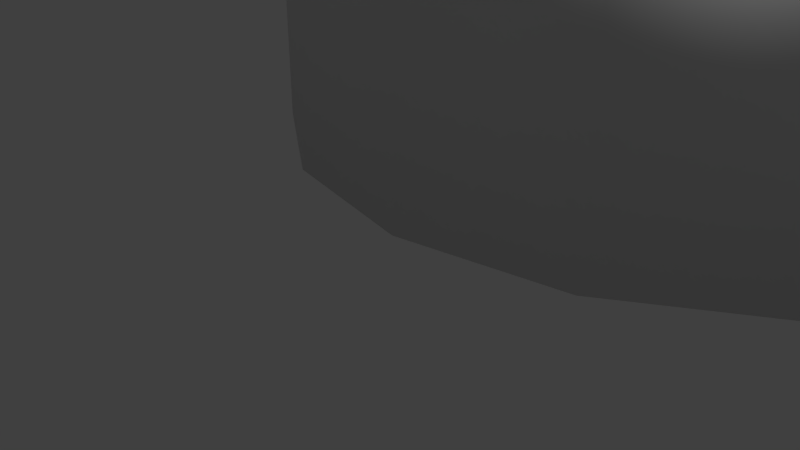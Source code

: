 # Source: queen.blend  (saved by Blender 2.78.0; exported with 4.5.12 LTS)
import bpy
from mathutils import Matrix  # noqa: F401  (used for matrix-valued properties, if any)

bpy.ops.wm.read_factory_settings(use_empty=True)
scene = bpy.context.scene
scene.name = 'Scene'

# ---- collections
col_collection_1 = bpy.data.collections.new('Collection 1'); scene.collection.children.link(col_collection_1)

# ---- materials (node trees are filled in below, after node groups)
mat_material = bpy.data.materials.new('Material')
mat_material.alpha_threshold = 0.0
mat_material.use_transparent_shadow = False
mat_material.roughness = 0.5

# ---- material node trees

# ---- world
world_world = bpy.data.worlds.new('World'); scene.world = world_world
world_world.color = (0.05088, 0.05088, 0.05088)
world_world.use_sun_shadow = False
world_world.sun_shadow_jitter_overblur = 0.0
world_world.cycles.sampling_method = 'MANUAL'

# ---- cameras
cam_camera = bpy.data.cameras.new('Camera')
cam_camera.clip_end = 100.0
cam_camera.lens = 35.0
cam_camera.sensor_width = 32.0
cam_camera.sensor_height = 18.0
cam_camera.ortho_scale = 7.314
cam_camera.dof.focus_distance = 0.0
cam_camera.dof.aperture_fstop = 128.0

# ---- lights
light_lamp = bpy.data.lights.new('Lamp', 'POINT')
light_lamp.transmission_factor = 0.0
light_lamp.cutoff_distance = 30.0
light_lamp.energy = 100.0
light_lamp.shadow_buffer_clip_start = 1.001
light_lamp.shadow_soft_size = 0.1
light_lamp.shadow_maximum_resolution = 0.006
light_lamp.use_absolute_resolution = True

# ---- meshes
me_vert_003 = bpy.data.meshes.new('Vert.003')
me_vert_003.from_pydata([(0.0, 0.0, 36.35), (0.2352, 1.505e-09, 36.33), (0.4705, 9.031e-09, 36.28), (0.7618, 2.709e-08, 36.14), (1.019, 5.418e-08, 35.94), (1.232, 9.332e-08, 35.65), (1.344, 1.4e-07, 35.3), (1.411, 1.851e-07, 34.97), (1.411, 2.288e-07, 34.64), (1.333, 2.754e-07, 34.3), (1.176, 3.116e-07, 34.03), (0.9634, 3.447e-07, 33.78), (0.7842, 3.703e-07, 33.59), (0.7169, 3.808e-07, 33.51), (0.7282, 5.012e-07, 32.62), (0.9522, 5.027e-07, 32.6), (1.266, 5.102e-07, 32.55), (1.535, 5.268e-07, 32.42), (1.815, 5.464e-07, 32.28), (2.028, 5.674e-07, 32.12), (2.218, 5.87e-07, 31.98), (2.431, 6.126e-07, 31.79), (2.621, 6.427e-07, 31.56), (2.834, 6.773e-07, 31.3), (3.025, 7.119e-07, 31.05), (3.148, 7.42e-07, 30.82), (3.282, 7.797e-07, 30.54), (3.394, 8.233e-07, 30.22), (3.484, 8.549e-07, 29.98), (4.188, 9.162e-07, 29.84), (4.856, 8.339e-07, 30.7), (5.039, 8.189e-07, 30.86), (5.277, 8.136e-07, 30.91), (6.09, 8.136e-07, 30.6), (6.391, 8.243e-07, 30.33), (6.391, 1.044e-06, 28.49), (6.327, 1.058e-06, 28.35), (5.792, 1.058e-06, 27.86), (5.632, 1.069e-06, 27.7), (3.997, 1.48e-06, 24.03), (4.053, 1.488e-06, 23.96), (4.223, 1.68e-06, 23.84), (4.324, 1.693e-06, 23.66), (4.324, 1.818e-06, 22.82), (4.332, 2.132e-06, 20.53), (4.254, 2.144e-06, 20.39), (3.78, 2.144e-06, 20.01), (3.621, 2.153e-06, 19.88), (3.184, 2.297e-06, 19.25), (2.838, 2.447e-06, 18.14), (2.695, 2.69e-06, 16.32), (2.702, 2.823e-06, 15.34), (2.669, 2.899e-06, 14.77), (2.716, 3.121e-06, 13.11), (2.882, 3.243e-06, 12.21), (2.828, 3.233e-06, 12.23), (3.196, 3.267e-06, 12.06), (3.417, 3.288e-06, 11.87), (3.596, 3.314e-06, 11.68), (3.693, 3.342e-06, 11.47), (3.693, 3.384e-06, 11.16), (3.612, 3.412e-06, 10.95), (3.434, 3.439e-06, 10.75), (3.207, 3.463e-06, 10.57), (3.034, 3.48e-06, 10.44), (3.024, 3.495e-06, 10.42), (3.029, 3.52e-06, 10.15), (3.056, 3.537e-06, 10.02), (3.111, 3.561e-06, 9.552), (3.293, 3.622e-06, 8.827), (3.472, 3.708e-06, 8.557), (3.812, 3.769e-06, 7.88), (4.24, 3.857e-06, 7.172), (4.674, 3.973e-06, 6.344), (4.952, 4.054e-06, 6.058), (5.618, 4.131e-06, 5.355), (6.132, 4.19e-06, 5.002), (6.533, 4.232e-06, 4.846), (6.654, 4.252e-06, 4.697), (6.654, 4.294e-06, 4.389), (6.654, 4.294e-06, 0.3234), (-0.04005, 4.294e-06, 0.3234), (5.277, 8.136e-07, 30.91), (0.0, 0.0, 36.35), (-0.04005, 4.294e-06, 0.3234), (5.277, 8.136e-07, 30.91), (0.0, 0.0, 36.35), (0.2173, 0.09003, 36.33), (0.4347, 0.1801, 36.28), (0.7038, 0.2915, 36.14), (0.9418, 0.3901, 35.94), (1.138, 0.4716, 35.65), (1.242, 0.5144, 35.3), (1.304, 0.5402, 34.97), (1.304, 0.5402, 34.64), (1.232, 0.5101, 34.3), (1.087, 0.4501, 34.03), (0.8901, 0.3687, 33.78), (0.7245, 0.3001, 33.59), (0.6624, 0.2744, 33.51), (0.6727, 0.2787, 32.62), (0.8797, 0.3644, 32.6), (1.17, 0.4844, 32.55), (1.418, 0.5873, 32.42), (1.677, 0.6945, 32.28), (1.873, 0.7759, 32.12), (2.049, 0.8488, 31.98), (2.246, 0.9303, 31.79), (2.422, 1.003, 31.56), (2.618, 1.085, 31.3), (2.794, 1.157, 31.05), (2.908, 1.205, 30.82), (3.032, 1.256, 30.54), (3.136, 1.299, 30.22), (3.219, 1.333, 29.98), (3.869, 1.603, 29.84), (4.486, 1.858, 30.7), (4.655, 1.928, 30.86), (4.876, 2.02, 30.91), (5.626, 2.33, 30.6), (5.904, 2.446, 30.33), (5.904, 2.446, 28.49), (5.846, 2.421, 28.35), (5.351, 2.217, 27.86), (5.203, 2.155, 27.7), (3.693, 1.53, 24.03), (3.744, 1.551, 23.96), (3.902, 1.616, 23.84), (3.995, 1.655, 23.66), (3.995, 1.655, 22.82), (4.002, 1.658, 20.53), (3.93, 1.628, 20.39), (3.492, 1.446, 20.01), (3.346, 1.386, 19.88), (2.941, 1.218, 19.25), (2.622, 1.086, 18.14), (2.489, 1.031, 16.32), (2.497, 1.034, 15.34), (2.466, 1.022, 14.77), (2.51, 1.04, 13.11), (2.663, 1.103, 12.21), (2.613, 1.082, 12.23), (2.953, 1.223, 12.06), (3.157, 1.308, 11.87), (3.322, 1.376, 11.68), (3.412, 1.413, 11.47), (3.412, 1.413, 11.16), (3.337, 1.382, 10.95), (3.172, 1.314, 10.75), (2.963, 1.227, 10.57), (2.803, 1.161, 10.44), (2.793, 1.157, 10.42), (2.798, 1.159, 10.15), (2.823, 1.169, 10.02), (2.874, 1.191, 9.552), (3.042, 1.26, 8.827), (3.208, 1.329, 8.557), (3.522, 1.459, 7.88), (3.917, 1.623, 7.172), (4.318, 1.789, 6.344), (4.575, 1.895, 6.058), (5.191, 2.15, 5.355), (5.665, 2.346, 5.002), (6.036, 2.5, 4.846), (6.148, 2.547, 4.697), (6.148, 2.547, 4.389), (6.148, 2.547, 0.3234), (-0.03701, -0.01532, 0.3234), (4.876, 2.02, 30.91), (0.0, 0.0, 36.35), (-0.03701, -0.01532, 0.3234), (4.876, 2.02, 30.91), (0.0, 0.0, 36.35), (0.1663, 0.1663, 36.33), (0.3327, 0.3327, 36.28), (0.5386, 0.5386, 36.14), (0.7208, 0.7208, 35.94), (0.8713, 0.8713, 35.65), (0.9505, 0.9505, 35.3), (0.9981, 0.9981, 34.97), (0.9981, 0.9981, 34.64), (0.9426, 0.9426, 34.3), (0.8317, 0.8317, 34.03), (0.6812, 0.6812, 33.78), (0.5545, 0.5545, 33.59), (0.507, 0.507, 33.51), (0.5149, 0.5149, 32.62), (0.6733, 0.6733, 32.6), (0.8951, 0.8951, 32.55), (1.085, 1.085, 32.42), (1.283, 1.283, 32.28), (1.434, 1.434, 32.12), (1.568, 1.568, 31.98), (1.719, 1.719, 31.79), (1.854, 1.854, 31.56), (2.004, 2.004, 31.3), (2.139, 2.139, 31.05), (2.226, 2.226, 30.82), (2.321, 2.321, 30.54), (2.4, 2.4, 30.22), (2.464, 2.464, 29.98), (2.961, 2.961, 29.84), (3.434, 3.434, 30.7), (3.563, 3.563, 30.86), (3.732, 3.732, 30.91), (4.306, 4.306, 30.6), (4.519, 4.519, 30.33), (4.519, 4.519, 28.49), (4.474, 4.474, 28.35), (4.096, 4.096, 27.86), (3.982, 3.982, 27.7), (2.826, 2.826, 24.03), (2.866, 2.866, 23.96), (2.986, 2.986, 23.84), (3.058, 3.058, 23.66), (3.058, 3.058, 22.82), (3.063, 3.063, 20.53), (3.008, 3.008, 20.39), (2.673, 2.673, 20.01), (2.561, 2.561, 19.88), (2.251, 2.251, 19.25), (2.007, 2.007, 18.14), (1.905, 1.905, 16.32), (1.911, 1.911, 15.34), (1.888, 1.888, 14.77), (1.921, 1.921, 13.11), (2.038, 2.038, 12.21), (2.0, 2.0, 12.23), (2.26, 2.26, 12.06), (2.416, 2.416, 11.87), (2.542, 2.542, 11.68), (2.611, 2.611, 11.47), (2.611, 2.611, 11.16), (2.554, 2.554, 10.95), (2.428, 2.428, 10.75), (2.267, 2.267, 10.57), (2.145, 2.145, 10.44), (2.138, 2.138, 10.42), (2.142, 2.142, 10.15), (2.161, 2.161, 10.02), (2.2, 2.2, 9.552), (2.329, 2.329, 8.827), (2.455, 2.455, 8.557), (2.695, 2.695, 7.88), (2.998, 2.998, 7.172), (3.305, 3.305, 6.344), (3.502, 3.502, 6.058), (3.973, 3.973, 5.355), (4.336, 4.336, 5.002), (4.62, 4.62, 4.846), (4.705, 4.705, 4.697), (4.705, 4.705, 4.389), (4.705, 4.705, 0.3234), (-0.02833, -0.02832, 0.3234), (3.732, 3.732, 30.91), (0.0, 0.0, 36.35), (-0.02833, -0.02832, 0.3234), (3.732, 3.732, 30.91), (0.0, 0.0, 36.35), (0.09003, 0.2173, 36.33), (0.1801, 0.4347, 36.28), (0.2915, 0.7038, 36.14), (0.3901, 0.9418, 35.94), (0.4716, 1.138, 35.65), (0.5144, 1.242, 35.3), (0.5402, 1.304, 34.97), (0.5402, 1.304, 34.64), (0.5101, 1.232, 34.3), (0.4501, 1.087, 34.03), (0.3687, 0.8901, 33.78), (0.3001, 0.7245, 33.59), (0.2744, 0.6624, 33.51), (0.2787, 0.6727, 32.62), (0.3644, 0.8797, 32.6), (0.4844, 1.17, 32.55), (0.5873, 1.418, 32.42), (0.6945, 1.677, 32.28), (0.7759, 1.873, 32.12), (0.8488, 2.049, 31.98), (0.9303, 2.246, 31.79), (1.003, 2.422, 31.56), (1.085, 2.618, 31.3), (1.157, 2.794, 31.05), (1.205, 2.908, 30.82), (1.256, 3.032, 30.54), (1.299, 3.136, 30.22), (1.333, 3.219, 29.98), (1.603, 3.869, 29.84), (1.858, 4.486, 30.7), (1.928, 4.655, 30.86), (2.02, 4.876, 30.91), (2.33, 5.626, 30.6), (2.446, 5.904, 30.33), (2.446, 5.904, 28.49), (2.421, 5.846, 28.35), (2.217, 5.351, 27.86), (2.155, 5.203, 27.7), (1.53, 3.693, 24.03), (1.551, 3.744, 23.96), (1.616, 3.902, 23.84), (1.655, 3.995, 23.66), (1.655, 3.995, 22.82), (1.658, 4.002, 20.53), (1.628, 3.93, 20.39), (1.446, 3.492, 20.01), (1.386, 3.346, 19.88), (1.218, 2.941, 19.25), (1.086, 2.622, 18.14), (1.031, 2.489, 16.32), (1.034, 2.497, 15.34), (1.022, 2.466, 14.77), (1.04, 2.51, 13.11), (1.103, 2.663, 12.21), (1.082, 2.613, 12.23), (1.223, 2.953, 12.06), (1.308, 3.157, 11.87), (1.376, 3.322, 11.68), (1.413, 3.412, 11.47), (1.413, 3.412, 11.16), (1.382, 3.337, 10.95), (1.314, 3.172, 10.75), (1.227, 2.963, 10.57), (1.161, 2.803, 10.44), (1.157, 2.793, 10.42), (1.159, 2.798, 10.15), (1.169, 2.823, 10.02), (1.191, 2.874, 9.552), (1.26, 3.042, 8.827), (1.329, 3.208, 8.557), (1.459, 3.522, 7.88), (1.623, 3.917, 7.172), (1.789, 4.318, 6.344), (1.895, 4.575, 6.058), (2.15, 5.191, 5.355), (2.346, 5.665, 5.002), (2.5, 6.036, 4.846), (2.547, 6.148, 4.697), (2.547, 6.148, 4.389), (2.547, 6.148, 0.3234), (-0.01533, -0.037, 0.3234), (2.02, 4.876, 30.91), (0.0, 0.0, 36.35), (-0.01533, -0.037, 0.3234), (2.02, 4.876, 30.91), (0.0, 0.0, 36.35), (-1.179e-08, 0.2352, 36.33), (-2.96e-08, 0.4705, 36.28), (-6.039e-08, 0.7618, 36.14), (-9.874e-08, 1.019, 35.94), (-1.472e-07, 1.232, 35.65), (-1.987e-07, 1.344, 35.3), (-2.468e-07, 1.411, 34.97), (-2.905e-07, 1.411, 34.64), (-3.337e-07, 1.333, 34.3), (-3.63e-07, 1.176, 34.03), (-3.868e-07, 0.9634, 33.78), (-4.045e-07, 0.7842, 33.59), (-4.121e-07, 0.7169, 33.51), (-5.33e-07, 0.7282, 32.62), (-5.443e-07, 0.9522, 32.6), (-5.656e-07, 1.266, 32.55), (-5.939e-07, 1.535, 32.42), (-6.257e-07, 1.815, 32.28), (-6.561e-07, 2.028, 32.12), (-6.84e-07, 2.218, 31.98), (-7.188e-07, 2.431, 31.79), (-7.573e-07, 2.621, 31.56), (-8.012e-07, 2.834, 31.3), (-8.441e-07, 3.025, 31.05), (-8.796e-07, 3.148, 30.82), (-9.231e-07, 3.282, 30.54), (-9.717e-07, 3.394, 30.22), (-1.007e-06, 3.484, 29.98), (-1.099e-06, 4.188, 29.84), (-1.046e-06, 4.856, 30.7), (-1.039e-06, 5.039, 30.86), (-1.044e-06, 5.277, 30.91), (-1.08e-06, 6.09, 30.6), (-1.104e-06, 6.391, 30.33), (-1.324e-06, 6.391, 28.49), (-1.335e-06, 6.327, 28.35), (-1.311e-06, 5.792, 27.86), (-1.315e-06, 5.632, 27.7), (-1.655e-06, 3.997, 24.03), (-1.665e-06, 4.053, 23.96), (-1.864e-06, 4.223, 23.84), (-1.882e-06, 4.324, 23.66), (-2.007e-06, 4.324, 22.82), (-2.322e-06, 4.332, 20.53), (-2.33e-06, 4.254, 20.39), (-2.309e-06, 3.78, 20.01), (-2.311e-06, 3.621, 19.88), (-2.437e-06, 3.184, 19.25), (-2.571e-06, 2.838, 18.14), (-2.808e-06, 2.695, 16.32), (-2.941e-06, 2.702, 15.34), (-3.016e-06, 2.669, 14.77), (-3.24e-06, 2.716, 13.11), (-3.369e-06, 2.882, 12.21), (-3.356e-06, 2.828, 12.23), (-3.406e-06, 3.196, 12.06), (-3.438e-06, 3.417, 11.87), (-3.471e-06, 3.596, 11.68), (-3.504e-06, 3.693, 11.47), (-3.546e-06, 3.693, 11.16), (-3.57e-06, 3.612, 10.95), (-3.589e-06, 3.434, 10.75), (-3.603e-06, 3.207, 10.57), (-3.613e-06, 3.034, 10.44), (-3.627e-06, 3.024, 10.42), (-3.652e-06, 3.029, 10.15), (-3.67e-06, 3.056, 10.02), (-3.697e-06, 3.111, 9.552), (-3.766e-06, 3.293, 8.827), (-3.86e-06, 3.472, 8.557), (-3.936e-06, 3.812, 7.88), (-4.043e-06, 4.24, 7.172), (-4.177e-06, 4.674, 6.344), (-4.271e-06, 4.952, 6.058), (-4.376e-06, 5.618, 5.355), (-4.458e-06, 6.132, 5.002), (-4.518e-06, 6.533, 4.846), (-4.543e-06, 6.654, 4.697), (-4.585e-06, 6.654, 4.389), (-4.585e-06, 6.654, 0.3234), (-4.292e-06, -0.04005, 0.3234), (-1.044e-06, 5.277, 30.91), (0.0, 0.0, 36.35), (-4.292e-06, -0.04005, 0.3234), (-1.044e-06, 5.277, 30.91), (0.0, 0.0, 36.35), (-0.09003, 0.2173, 36.33), (-0.1801, 0.4347, 36.28), (-0.2915, 0.7038, 36.14), (-0.3901, 0.9418, 35.94), (-0.4716, 1.138, 35.65), (-0.5144, 1.242, 35.3), (-0.5402, 1.304, 34.97), (-0.5402, 1.304, 34.64), (-0.5101, 1.232, 34.3), (-0.4501, 1.087, 34.03), (-0.3687, 0.8901, 33.78), (-0.3001, 0.7245, 33.59), (-0.2744, 0.6624, 33.51), (-0.2787, 0.6727, 32.62), (-0.3644, 0.8797, 32.6), (-0.4844, 1.17, 32.55), (-0.5873, 1.418, 32.42), (-0.6945, 1.677, 32.28), (-0.7759, 1.873, 32.12), (-0.8488, 2.049, 31.98), (-0.9303, 2.246, 31.79), (-1.003, 2.422, 31.56), (-1.085, 2.618, 31.3), (-1.157, 2.794, 31.05), (-1.205, 2.908, 30.82), (-1.256, 3.032, 30.54), (-1.299, 3.136, 30.22), (-1.333, 3.219, 29.98), (-1.603, 3.869, 29.84), (-1.858, 4.486, 30.7), (-1.928, 4.655, 30.86), (-2.02, 4.876, 30.91), (-2.33, 5.626, 30.6), (-2.446, 5.904, 30.33), (-2.446, 5.904, 28.49), (-2.421, 5.846, 28.35), (-2.217, 5.351, 27.86), (-2.155, 5.203, 27.7), (-1.53, 3.693, 24.03), (-1.551, 3.744, 23.96), (-1.616, 3.902, 23.84), (-1.655, 3.995, 23.66), (-1.655, 3.995, 22.82), (-1.658, 4.002, 20.53), (-1.628, 3.93, 20.39), (-1.446, 3.492, 20.01), (-1.386, 3.346, 19.88), (-1.218, 2.941, 19.25), (-1.086, 2.622, 18.14), (-1.031, 2.489, 16.32), (-1.034, 2.497, 15.34), (-1.022, 2.466, 14.77), (-1.04, 2.51, 13.11), (-1.103, 2.663, 12.21), (-1.082, 2.613, 12.23), (-1.223, 2.953, 12.06), (-1.308, 3.157, 11.87), (-1.376, 3.322, 11.68), (-1.413, 3.412, 11.47), (-1.413, 3.412, 11.16), (-1.382, 3.337, 10.95), (-1.314, 3.172, 10.75), (-1.227, 2.963, 10.57), (-1.161, 2.803, 10.44), (-1.157, 2.793, 10.42), (-1.159, 2.798, 10.15), (-1.169, 2.823, 10.02), (-1.191, 2.874, 9.552), (-1.26, 3.042, 8.827), (-1.329, 3.208, 8.557), (-1.459, 3.522, 7.88), (-1.623, 3.917, 7.172), (-1.789, 4.318, 6.344), (-1.895, 4.575, 6.058), (-2.15, 5.191, 5.355), (-2.347, 5.665, 5.002), (-2.5, 6.036, 4.846), (-2.547, 6.148, 4.697), (-2.547, 6.148, 4.389), (-2.547, 6.148, 0.3234), (0.01532, -0.03701, 0.3234), (-2.02, 4.876, 30.91), (0.0, 0.0, 36.35), (0.01532, -0.03701, 0.3234), (-2.02, 4.876, 30.91), (0.0, 0.0, 36.35), (-0.1663, 0.1663, 36.33), (-0.3327, 0.3327, 36.28), (-0.5386, 0.5386, 36.14), (-0.7208, 0.7208, 35.94), (-0.8713, 0.8713, 35.65), (-0.9505, 0.9505, 35.3), (-0.9981, 0.9981, 34.97), (-0.9981, 0.9981, 34.64), (-0.9426, 0.9426, 34.3), (-0.8317, 0.8317, 34.03), (-0.6812, 0.6812, 33.78), (-0.5545, 0.5545, 33.59), (-0.507, 0.507, 33.51), (-0.5149, 0.5149, 32.62), (-0.6733, 0.6733, 32.6), (-0.8951, 0.8951, 32.55), (-1.085, 1.085, 32.42), (-1.283, 1.283, 32.28), (-1.434, 1.434, 32.12), (-1.568, 1.568, 31.98), (-1.719, 1.719, 31.79), (-1.854, 1.854, 31.56), (-2.004, 2.004, 31.3), (-2.139, 2.139, 31.05), (-2.226, 2.226, 30.82), (-2.321, 2.321, 30.54), (-2.4, 2.4, 30.22), (-2.464, 2.464, 29.98), (-2.961, 2.961, 29.84), (-3.434, 3.434, 30.7), (-3.563, 3.563, 30.86), (-3.732, 3.732, 30.91), (-4.306, 4.306, 30.6), (-4.519, 4.519, 30.33), (-4.519, 4.519, 28.49), (-4.474, 4.474, 28.35), (-4.096, 4.096, 27.86), (-3.982, 3.982, 27.7), (-2.826, 2.826, 24.03), (-2.866, 2.866, 23.96), (-2.986, 2.986, 23.84), (-3.058, 3.058, 23.66), (-3.058, 3.058, 22.82), (-3.063, 3.063, 20.53), (-3.008, 3.008, 20.39), (-2.673, 2.673, 20.01), (-2.561, 2.561, 19.88), (-2.251, 2.251, 19.25), (-2.007, 2.007, 18.14), (-1.905, 1.905, 16.32), (-1.911, 1.911, 15.34), (-1.888, 1.888, 14.77), (-1.921, 1.921, 13.11), (-2.038, 2.038, 12.21), (-2.0, 2.0, 12.23), (-2.26, 2.26, 12.06), (-2.416, 2.416, 11.87), (-2.542, 2.542, 11.68), (-2.611, 2.611, 11.47), (-2.611, 2.611, 11.16), (-2.554, 2.554, 10.95), (-2.428, 2.428, 10.75), (-2.267, 2.267, 10.57), (-2.145, 2.145, 10.44), (-2.138, 2.138, 10.42), (-2.142, 2.142, 10.15), (-2.161, 2.161, 10.02), (-2.2, 2.2, 9.552), (-2.329, 2.329, 8.827), (-2.455, 2.455, 8.557), (-2.695, 2.695, 7.88), (-2.998, 2.998, 7.172), (-3.305, 3.305, 6.344), (-3.502, 3.502, 6.058), (-3.973, 3.973, 5.355), (-4.336, 4.336, 5.002), (-4.62, 4.62, 4.846), (-4.705, 4.705, 4.697), (-4.705, 4.705, 4.389), (-4.705, 4.705, 0.3234), (0.02832, -0.02833, 0.3234), (-3.732, 3.732, 30.91), (0.0, 0.0, 36.35), (0.02832, -0.02833, 0.3234), (-3.732, 3.732, 30.91), (0.0, 0.0, 36.35), (-0.2173, 0.09003, 36.33), (-0.4347, 0.1801, 36.28), (-0.7038, 0.2915, 36.14), (-0.9418, 0.3901, 35.94), (-1.138, 0.4716, 35.65), (-1.242, 0.5144, 35.3), (-1.304, 0.5402, 34.97), (-1.304, 0.5402, 34.64), (-1.232, 0.5101, 34.3), (-1.087, 0.4501, 34.03), (-0.8901, 0.3687, 33.78), (-0.7245, 0.3001, 33.59), (-0.6624, 0.2744, 33.51), (-0.6727, 0.2787, 32.62), (-0.8797, 0.3644, 32.6), (-1.17, 0.4844, 32.55), (-1.418, 0.5873, 32.42), (-1.677, 0.6945, 32.28), (-1.873, 0.7759, 32.12), (-2.049, 0.8488, 31.98), (-2.246, 0.9303, 31.79), (-2.422, 1.003, 31.56), (-2.618, 1.085, 31.3), (-2.794, 1.157, 31.05), (-2.908, 1.205, 30.82), (-3.032, 1.256, 30.54), (-3.136, 1.299, 30.22), (-3.219, 1.333, 29.98), (-3.869, 1.603, 29.84), (-4.486, 1.858, 30.7), (-4.655, 1.928, 30.86), (-4.876, 2.02, 30.91), (-5.626, 2.33, 30.6), (-5.904, 2.446, 30.33), (-5.904, 2.446, 28.49), (-5.846, 2.421, 28.35), (-5.351, 2.217, 27.86), (-5.203, 2.155, 27.7), (-3.693, 1.53, 24.03), (-3.744, 1.551, 23.96), (-3.902, 1.616, 23.84), (-3.995, 1.655, 23.66), (-3.995, 1.655, 22.82), (-4.002, 1.658, 20.53), (-3.93, 1.628, 20.39), (-3.492, 1.446, 20.01), (-3.346, 1.386, 19.88), (-2.941, 1.218, 19.25), (-2.622, 1.086, 18.14), (-2.489, 1.031, 16.32), (-2.497, 1.034, 15.34), (-2.466, 1.022, 14.77), (-2.51, 1.04, 13.11), (-2.663, 1.103, 12.21), (-2.613, 1.082, 12.23), (-2.953, 1.223, 12.06), (-3.157, 1.308, 11.87), (-3.322, 1.376, 11.68), (-3.412, 1.413, 11.47), (-3.412, 1.413, 11.16), (-3.337, 1.382, 10.95), (-3.172, 1.314, 10.75), (-2.963, 1.227, 10.57), (-2.803, 1.161, 10.44), (-2.793, 1.157, 10.42), (-2.798, 1.159, 10.15), (-2.823, 1.169, 10.02), (-2.874, 1.191, 9.552), (-3.042, 1.26, 8.827), (-3.208, 1.329, 8.557), (-3.522, 1.459, 7.88), (-3.917, 1.623, 7.172), (-4.318, 1.789, 6.344), (-4.575, 1.895, 6.058), (-5.191, 2.15, 5.355), (-5.665, 2.346, 5.002), (-6.036, 2.5, 4.846), (-6.148, 2.547, 4.697), (-6.148, 2.547, 4.389), (-6.148, 2.547, 0.3234), (0.037, -0.01533, 0.3234), (-4.876, 2.02, 30.91), (0.0, 0.0, 36.35), (0.037, -0.01533, 0.3234), (-4.876, 2.02, 30.91), (0.0, 0.0, 36.35), (-0.2352, -2.207e-08, 36.33), (-0.4705, -5.016e-08, 36.28), (-0.7618, -9.369e-08, 36.14), (-1.019, -1.433e-07, 35.94), (-1.232, -2.01e-07, 35.65), (-1.344, -2.575e-07, 35.3), (-1.411, -3.085e-07, 34.97), (-1.411, -3.522e-07, 34.64), (-1.333, -3.92e-07, 34.3), (-1.176, -4.144e-07, 34.03), (-0.9634, -4.289e-07, 33.78), (-0.7842, -4.388e-07, 33.59), (-0.7169, -4.435e-07, 33.51), (-0.7282, -5.649e-07, 32.62), (-0.9522, -5.86e-07, 32.6), (-1.266, -6.209e-07, 32.55), (-1.535, -6.61e-07, 32.42), (-1.815, -7.05e-07, 32.28), (-2.028, -7.447e-07, 32.12), (-2.218, -7.809e-07, 31.98), (-2.431, -8.251e-07, 31.79), (-2.621, -8.719e-07, 31.56), (-2.834, -9.251e-07, 31.3), (-3.025, -9.763e-07, 31.05), (-3.148, -1.017e-06, 30.82), (-3.282, -1.067e-06, 30.54), (-3.394, -1.12e-06, 30.22), (-3.484, -1.159e-06, 29.98), (-4.188, -1.282e-06, 29.84), (-4.856, -1.258e-06, 30.7), (-5.039, -1.259e-06, 30.86), (-5.277, -1.275e-06, 30.91), (-6.09, -1.346e-06, 30.6), (-6.391, -1.383e-06, 30.33), (-6.391, -1.603e-06, 28.49), (-6.327, -1.611e-06, 28.35), (-5.792, -1.565e-06, 27.86), (-5.632, -1.561e-06, 27.7), (-3.997, -1.83e-06, 24.03), (-4.053, -1.842e-06, 23.96), (-4.223, -2.049e-06, 23.84), (-4.324, -2.071e-06, 23.66), (-4.324, -2.196e-06, 22.82), (-4.332, -2.511e-06, 20.53), (-4.254, -2.516e-06, 20.39), (-3.78, -2.474e-06, 20.01), (-3.621, -2.47e-06, 19.88), (-3.184, -2.576e-06, 19.25), (-2.838, -2.695e-06, 18.14), (-2.695, -2.926e-06, 16.32), (-2.702, -3.059e-06, 15.34), (-2.669, -3.133e-06, 14.77), (-2.716, -3.359e-06, 13.11), (-2.882, -3.495e-06, 12.21), (-2.828, -3.48e-06, 12.23), (-3.196, -3.546e-06, 12.06), (-3.417, -3.587e-06, 11.87), (-3.596, -3.628e-06, 11.68), (-3.693, -3.665e-06, 11.47), (-3.693, -3.707e-06, 11.16), (-3.612, -3.728e-06, 10.95), (-3.434, -3.739e-06, 10.75), (-3.207, -3.743e-06, 10.57), (-3.034, -3.745e-06, 10.44), (-3.024, -3.759e-06, 10.42), (-3.029, -3.785e-06, 10.15), (-3.056, -3.804e-06, 10.02), (-3.111, -3.833e-06, 9.552), (-3.293, -3.909e-06, 8.827), (-3.472, -4.012e-06, 8.557), (-3.812, -4.103e-06, 7.88), (-4.24, -4.228e-06, 7.172), (-4.674, -4.381e-06, 6.344), (-4.952, -4.487e-06, 6.058), (-5.618, -4.622e-06, 5.355), (-6.132, -4.726e-06, 5.002), (-6.533, -4.803e-06, 4.846), (-6.654, -4.834e-06, 4.697), (-6.654, -4.875e-06, 4.389), (-6.654, -4.875e-06, 0.3234), (0.04005, -4.29e-06, 0.3234), (-5.277, -1.275e-06, 30.91), (0.0, 0.0, 36.35), (0.04005, -4.29e-06, 0.3234), (-5.277, -1.275e-06, 30.91), (0.0, 0.0, 36.35), (-0.2173, -0.09003, 36.33), (-0.4347, -0.1801, 36.28), (-0.7038, -0.2915, 36.14), (-0.9418, -0.3901, 35.94), (-1.138, -0.4716, 35.65), (-1.242, -0.5144, 35.3), (-1.304, -0.5402, 34.97), (-1.304, -0.5402, 34.64), (-1.232, -0.5101, 34.3), (-1.087, -0.4501, 34.03), (-0.8901, -0.3687, 33.78), (-0.7245, -0.3001, 33.59), (-0.6624, -0.2744, 33.51), (-0.6727, -0.2787, 32.62), (-0.8797, -0.3644, 32.6), (-1.17, -0.4844, 32.55), (-1.418, -0.5873, 32.42), (-1.677, -0.6945, 32.28), (-1.873, -0.7759, 32.12), (-2.049, -0.8488, 31.98), (-2.246, -0.9303, 31.79), (-2.422, -1.003, 31.56), (-2.618, -1.085, 31.3), (-2.794, -1.157, 31.05), (-2.908, -1.205, 30.82), (-3.032, -1.256, 30.54), (-3.136, -1.299, 30.22), (-3.219, -1.333, 29.98), (-3.869, -1.603, 29.84), (-4.486, -1.858, 30.7), (-4.655, -1.928, 30.86), (-4.876, -2.02, 30.91), (-5.626, -2.33, 30.6), (-5.904, -2.446, 30.33), (-5.904, -2.446, 28.49), (-5.846, -2.421, 28.35), (-5.351, -2.217, 27.86), (-5.203, -2.155, 27.7), (-3.693, -1.53, 24.03), (-3.744, -1.551, 23.96), (-3.902, -1.616, 23.84), (-3.995, -1.655, 23.66), (-3.995, -1.655, 22.82), (-4.002, -1.658, 20.53), (-3.93, -1.628, 20.39), (-3.492, -1.446, 20.01), (-3.346, -1.386, 19.88), (-2.941, -1.218, 19.25), (-2.622, -1.086, 18.14), (-2.489, -1.031, 16.32), (-2.497, -1.034, 15.34), (-2.466, -1.022, 14.77), (-2.51, -1.04, 13.11), (-2.663, -1.103, 12.21), (-2.613, -1.082, 12.23), (-2.953, -1.223, 12.06), (-3.157, -1.308, 11.87), (-3.322, -1.376, 11.68), (-3.412, -1.413, 11.47), (-3.412, -1.413, 11.16), (-3.337, -1.382, 10.95), (-3.172, -1.314, 10.75), (-2.963, -1.227, 10.57), (-2.803, -1.161, 10.44), (-2.793, -1.157, 10.42), (-2.798, -1.159, 10.15), (-2.823, -1.169, 10.02), (-2.874, -1.191, 9.552), (-3.042, -1.26, 8.827), (-3.208, -1.329, 8.557), (-3.522, -1.459, 7.88), (-3.917, -1.623, 7.172), (-4.318, -1.789, 6.344), (-4.575, -1.895, 6.058), (-5.191, -2.15, 5.355), (-5.665, -2.346, 5.002), (-6.036, -2.5, 4.846), (-6.148, -2.547, 4.697), (-6.148, -2.547, 4.389), (-6.148, -2.547, 0.3234), (0.03701, 0.01532, 0.3234), (-4.876, -2.02, 30.91), (0.0, 0.0, 36.35), (0.03701, 0.01532, 0.3234), (-4.876, -2.02, 30.91), (0.0, 0.0, 36.35), (-0.1663, -0.1663, 36.33), (-0.3327, -0.3327, 36.28), (-0.5386, -0.5386, 36.14), (-0.7208, -0.7208, 35.94), (-0.8713, -0.8713, 35.65), (-0.9505, -0.9506, 35.3), (-0.9981, -0.9981, 34.97), (-0.9981, -0.9981, 34.64), (-0.9426, -0.9426, 34.3), (-0.8317, -0.8317, 34.03), (-0.6812, -0.6812, 33.78), (-0.5545, -0.5545, 33.59), (-0.507, -0.507, 33.51), (-0.5149, -0.5149, 32.62), (-0.6733, -0.6733, 32.6), (-0.8951, -0.8951, 32.55), (-1.085, -1.085, 32.42), (-1.283, -1.283, 32.28), (-1.434, -1.434, 32.12), (-1.568, -1.568, 31.98), (-1.719, -1.719, 31.79), (-1.854, -1.854, 31.56), (-2.004, -2.004, 31.3), (-2.139, -2.139, 31.05), (-2.226, -2.226, 30.82), (-2.321, -2.321, 30.54), (-2.4, -2.4, 30.22), (-2.464, -2.464, 29.98), (-2.961, -2.961, 29.84), (-3.434, -3.434, 30.7), (-3.563, -3.563, 30.86), (-3.732, -3.732, 30.91), (-4.306, -4.306, 30.6), (-4.519, -4.519, 30.33), (-4.519, -4.519, 28.49), (-4.474, -4.474, 28.35), (-4.096, -4.096, 27.86), (-3.982, -3.982, 27.7), (-2.826, -2.826, 24.03), (-2.866, -2.866, 23.96), (-2.986, -2.986, 23.84), (-3.058, -3.058, 23.66), (-3.058, -3.058, 22.82), (-3.063, -3.063, 20.53), (-3.008, -3.008, 20.39), (-2.673, -2.673, 20.01), (-2.561, -2.561, 19.88), (-2.251, -2.251, 19.25), (-2.007, -2.007, 18.14), (-1.905, -1.905, 16.32), (-1.911, -1.911, 15.34), (-1.888, -1.888, 14.77), (-1.921, -1.921, 13.11), (-2.038, -2.038, 12.21), (-2.0, -2.0, 12.23), (-2.26, -2.26, 12.06), (-2.416, -2.416, 11.87), (-2.542, -2.542, 11.68), (-2.611, -2.611, 11.47), (-2.611, -2.611, 11.16), (-2.554, -2.554, 10.95), (-2.428, -2.428, 10.75), (-2.267, -2.267, 10.57), (-2.145, -2.145, 10.44), (-2.138, -2.138, 10.42), (-2.142, -2.142, 10.15), (-2.161, -2.161, 10.02), (-2.2, -2.2, 9.552), (-2.329, -2.329, 8.827), (-2.455, -2.455, 8.557), (-2.695, -2.695, 7.88), (-2.998, -2.998, 7.172), (-3.305, -3.305, 6.344), (-3.502, -3.502, 6.058), (-3.973, -3.973, 5.355), (-4.336, -4.336, 5.002), (-4.62, -4.62, 4.846), (-4.705, -4.705, 4.697), (-4.705, -4.705, 4.389), (-4.705, -4.705, 0.3234), (0.02833, 0.02832, 0.3234), (-3.732, -3.732, 30.91), (0.0, 0.0, 36.35), (0.02833, 0.02832, 0.3234), (-3.732, -3.732, 30.91), (0.0, 0.0, 36.35), (-0.09003, -0.2173, 36.33), (-0.1801, -0.4347, 36.28), (-0.2915, -0.7038, 36.14), (-0.3901, -0.9418, 35.94), (-0.4716, -1.138, 35.65), (-0.5144, -1.242, 35.3), (-0.5402, -1.304, 34.97), (-0.5402, -1.304, 34.64), (-0.5101, -1.232, 34.3), (-0.4501, -1.087, 34.03), (-0.3687, -0.8901, 33.78), (-0.3001, -0.7245, 33.59), (-0.2744, -0.6624, 33.51), (-0.2787, -0.6727, 32.62), (-0.3644, -0.8797, 32.6), (-0.4844, -1.17, 32.55), (-0.5873, -1.418, 32.42), (-0.6945, -1.677, 32.28), (-0.7759, -1.873, 32.12), (-0.8488, -2.049, 31.98), (-0.9303, -2.246, 31.79), (-1.003, -2.422, 31.56), (-1.085, -2.618, 31.3), (-1.157, -2.794, 31.05), (-1.205, -2.908, 30.82), (-1.256, -3.032, 30.54), (-1.299, -3.136, 30.22), (-1.333, -3.219, 29.98), (-1.603, -3.869, 29.84), (-1.858, -4.486, 30.7), (-1.928, -4.655, 30.86), (-2.02, -4.876, 30.91), (-2.33, -5.626, 30.6), (-2.446, -5.904, 30.33), (-2.446, -5.904, 28.49), (-2.421, -5.846, 28.35), (-2.217, -5.351, 27.86), (-2.155, -5.203, 27.7), (-1.53, -3.693, 24.03), (-1.551, -3.744, 23.96), (-1.616, -3.902, 23.84), (-1.655, -3.995, 23.66), (-1.655, -3.995, 22.82), (-1.658, -4.002, 20.53), (-1.628, -3.93, 20.39), (-1.446, -3.492, 20.01), (-1.386, -3.346, 19.88), (-1.218, -2.941, 19.25), (-1.086, -2.622, 18.14), (-1.031, -2.489, 16.32), (-1.034, -2.497, 15.34), (-1.022, -2.466, 14.77), (-1.04, -2.51, 13.11), (-1.103, -2.663, 12.21), (-1.082, -2.613, 12.23), (-1.223, -2.953, 12.06), (-1.308, -3.157, 11.87), (-1.376, -3.322, 11.68), (-1.413, -3.412, 11.47), (-1.413, -3.412, 11.16), (-1.382, -3.337, 10.95), (-1.314, -3.172, 10.75), (-1.227, -2.963, 10.57), (-1.161, -2.803, 10.44), (-1.157, -2.793, 10.42), (-1.159, -2.798, 10.15), (-1.169, -2.823, 10.02), (-1.191, -2.874, 9.552), (-1.26, -3.042, 8.827), (-1.329, -3.208, 8.557), (-1.459, -3.522, 7.88), (-1.623, -3.917, 7.172), (-1.789, -4.318, 6.344), (-1.895, -4.575, 6.058), (-2.15, -5.191, 5.355), (-2.346, -5.665, 5.002), (-2.5, -6.036, 4.846), (-2.547, -6.148, 4.697), (-2.547, -6.148, 4.389), (-2.547, -6.148, 0.3234), (0.01533, 0.037, 0.3234), (-2.02, -4.876, 30.91), (0.0, 0.0, 36.35), (0.01533, 0.037, 0.3234), (-2.02, -4.876, 30.91), (0.0, 0.0, 36.35), (4.31e-09, -0.2352, 36.33), (1.464e-08, -0.4705, 36.28), (3.618e-08, -0.7618, 36.14), (6.634e-08, -1.019, 35.94), (1.08e-07, -1.232, 35.65), (1.56e-07, -1.344, 35.3), (2.02e-07, -1.411, 34.97), (2.456e-07, -1.411, 34.64), (2.913e-07, -1.333, 34.3), (3.256e-07, -1.176, 34.03), (3.562e-07, -0.9634, 33.78), (3.796e-07, -0.7842, 33.59), (3.893e-07, -0.7169, 33.51), (5.099e-07, -0.7282, 32.62), (5.141e-07, -0.9522, 32.6), (5.253e-07, -1.266, 32.55), (5.451e-07, -1.535, 32.42), (5.68e-07, -1.815, 32.28), (5.916e-07, -2.028, 32.12), (6.135e-07, -2.218, 31.98), (6.416e-07, -2.431, 31.79), (6.74e-07, -2.621, 31.56), (7.111e-07, -2.834, 31.3), (7.48e-07, -3.025, 31.05), (7.796e-07, -3.148, 30.82), (8.188e-07, -3.282, 30.54), (8.638e-07, -3.394, 30.22), (8.965e-07, -3.484, 29.98), (9.661e-07, -4.188, 29.84), (8.918e-07, -4.856, 30.7), (8.79e-07, -5.039, 30.86), (8.765e-07, -5.277, 30.91), (8.862e-07, -6.09, 30.6), (9.005e-07, -6.391, 30.33), (1.121e-06, -6.391, 28.49), (1.134e-06, -6.327, 28.35), (1.127e-06, -5.792, 27.86), (1.136e-06, -5.632, 27.7), (1.528e-06, -3.997, 24.03), (1.536e-06, -4.053, 23.96), (1.73e-06, -4.223, 23.84), (1.745e-06, -4.324, 23.66), (1.869e-06, -4.324, 22.82), (2.184e-06, -4.332, 20.53), (2.194e-06, -4.254, 20.39), (2.189e-06, -3.78, 20.01), (2.196e-06, -3.621, 19.88), (2.335e-06, -3.184, 19.25), (2.481e-06, -2.838, 18.14), (2.722e-06, -2.695, 16.32), (2.855e-06, -2.702, 15.34), (2.931e-06, -2.669, 14.77), (3.154e-06, -2.716, 13.11), (3.278e-06, -2.882, 12.21), (3.266e-06, -2.828, 12.23), (3.305e-06, -3.196, 12.06), (3.329e-06, -3.417, 11.87), (3.357e-06, -3.596, 11.68), (3.386e-06, -3.693, 11.47), (3.428e-06, -3.693, 11.16), (3.455e-06, -3.612, 10.95), (3.48e-06, -3.434, 10.75), (3.501e-06, -3.207, 10.57), (3.516e-06, -3.034, 10.44), (3.531e-06, -3.024, 10.42), (3.556e-06, -3.029, 10.15), (3.573e-06, -3.056, 10.02), (3.598e-06, -3.111, 9.552), (3.661e-06, -3.293, 8.827), (3.749e-06, -3.472, 8.557), (3.815e-06, -3.812, 7.88), (3.908e-06, -4.24, 7.172), (4.028e-06, -4.674, 6.344), (4.113e-06, -4.952, 6.058), (4.198e-06, -5.618, 5.355), (4.263e-06, -6.132, 5.002), (4.31e-06, -6.533, 4.846), (4.332e-06, -6.654, 4.697), (4.373e-06, -6.654, 4.389), (4.373e-06, -6.654, 0.3234), (4.293e-06, 0.04005, 0.3234), (8.765e-07, -5.277, 30.91), (0.0, 0.0, 36.35), (4.293e-06, 0.04005, 0.3234), (8.765e-07, -5.277, 30.91), (0.0, 0.0, 36.35), (0.09003, -0.2173, 36.33), (0.1801, -0.4347, 36.28), (0.2915, -0.7038, 36.14), (0.3901, -0.9418, 35.94), (0.4716, -1.138, 35.65), (0.5144, -1.242, 35.3), (0.5402, -1.304, 34.97), (0.5402, -1.304, 34.64), (0.5101, -1.232, 34.3), (0.4501, -1.087, 34.03), (0.3687, -0.8901, 33.78), (0.3001, -0.7245, 33.59), (0.2744, -0.6624, 33.51), (0.2787, -0.6727, 32.62), (0.3644, -0.8797, 32.6), (0.4844, -1.17, 32.55), (0.5873, -1.418, 32.42), (0.6945, -1.677, 32.28), (0.7759, -1.873, 32.12), (0.8488, -2.049, 31.98), (0.9303, -2.246, 31.79), (1.003, -2.422, 31.56), (1.085, -2.618, 31.3), (1.157, -2.794, 31.05), (1.205, -2.908, 30.82), (1.256, -3.032, 30.54), (1.299, -3.136, 30.22), (1.333, -3.219, 29.98), (1.603, -3.869, 29.84), (1.858, -4.486, 30.7), (1.928, -4.655, 30.86), (2.02, -4.876, 30.91), (2.33, -5.626, 30.6), (2.446, -5.904, 30.33), (2.446, -5.904, 28.49), (2.421, -5.846, 28.35), (2.217, -5.351, 27.86), (2.155, -5.203, 27.7), (1.53, -3.693, 24.03), (1.551, -3.744, 23.96), (1.616, -3.902, 23.84), (1.655, -3.995, 23.66), (1.655, -3.995, 22.82), (1.658, -4.002, 20.53), (1.628, -3.93, 20.39), (1.446, -3.492, 20.01), (1.386, -3.346, 19.88), (1.218, -2.941, 19.25), (1.086, -2.622, 18.14), (1.031, -2.489, 16.32), (1.034, -2.497, 15.34), (1.022, -2.466, 14.77), (1.04, -2.51, 13.11), (1.103, -2.663, 12.21), (1.082, -2.613, 12.23), (1.223, -2.953, 12.06), (1.308, -3.157, 11.87), (1.376, -3.322, 11.68), (1.413, -3.412, 11.47), (1.413, -3.412, 11.16), (1.382, -3.337, 10.95), (1.314, -3.172, 10.75), (1.227, -2.963, 10.57), (1.161, -2.803, 10.44), (1.157, -2.793, 10.42), (1.159, -2.798, 10.15), (1.169, -2.823, 10.02), (1.191, -2.874, 9.552), (1.26, -3.042, 8.827), (1.329, -3.208, 8.557), (1.459, -3.522, 7.88), (1.623, -3.917, 7.172), (1.789, -4.318, 6.344), (1.895, -4.575, 6.058), (2.15, -5.191, 5.355), (2.347, -5.665, 5.002), (2.5, -6.036, 4.846), (2.547, -6.148, 4.697), (2.547, -6.148, 4.389), (2.547, -6.148, 0.3234), (-0.01532, 0.03701, 0.3234), (2.02, -4.876, 30.91), (0.0, 0.0, 36.35), (-0.01532, 0.03701, 0.3234), (2.02, -4.876, 30.91), (0.0, 0.0, 36.35), (0.1663, -0.1663, 36.33), (0.3327, -0.3327, 36.28), (0.5386, -0.5386, 36.14), (0.7208, -0.7208, 35.94), (0.8713, -0.8713, 35.65), (0.9506, -0.9505, 35.3), (0.9981, -0.9981, 34.97), (0.9981, -0.9981, 34.64), (0.9426, -0.9426, 34.3), (0.8317, -0.8317, 34.03), (0.6812, -0.6812, 33.78), (0.5545, -0.5545, 33.59), (0.507, -0.507, 33.51), (0.5149, -0.5149, 32.62), (0.6733, -0.6733, 32.6), (0.8951, -0.8951, 32.55), (1.085, -1.085, 32.42), (1.283, -1.283, 32.28), (1.434, -1.434, 32.12), (1.568, -1.568, 31.98), (1.719, -1.719, 31.79), (1.854, -1.854, 31.56), (2.004, -2.004, 31.3), (2.139, -2.139, 31.05), (2.226, -2.226, 30.82), (2.321, -2.321, 30.54), (2.4, -2.4, 30.22), (2.464, -2.464, 29.98), (2.961, -2.961, 29.84), (3.434, -3.434, 30.7), (3.563, -3.563, 30.86), (3.732, -3.732, 30.91), (4.306, -4.306, 30.6), (4.519, -4.519, 30.33), (4.519, -4.519, 28.49), (4.474, -4.474, 28.35), (4.096, -4.096, 27.86), (3.982, -3.982, 27.7), (2.826, -2.826, 24.03), (2.866, -2.866, 23.96), (2.986, -2.986, 23.84), (3.058, -3.058, 23.66), (3.058, -3.058, 22.82), (3.063, -3.063, 20.53), (3.008, -3.008, 20.39), (2.673, -2.673, 20.01), (2.561, -2.561, 19.88), (2.251, -2.251, 19.25), (2.007, -2.007, 18.14), (1.905, -1.905, 16.32), (1.911, -1.911, 15.34), (1.888, -1.888, 14.77), (1.921, -1.921, 13.11), (2.038, -2.038, 12.21), (2.0, -2.0, 12.23), (2.26, -2.26, 12.06), (2.416, -2.416, 11.87), (2.542, -2.542, 11.68), (2.611, -2.611, 11.47), (2.611, -2.611, 11.16), (2.554, -2.554, 10.95), (2.428, -2.428, 10.75), (2.267, -2.267, 10.57), (2.145, -2.145, 10.44), (2.138, -2.138, 10.42), (2.142, -2.142, 10.15), (2.161, -2.161, 10.02), (2.2, -2.2, 9.552), (2.329, -2.329, 8.827), (2.455, -2.455, 8.557), (2.695, -2.695, 7.88), (2.998, -2.998, 7.172), (3.305, -3.305, 6.344), (3.502, -3.502, 6.058), (3.973, -3.973, 5.355), (4.336, -4.336, 5.002), (4.62, -4.62, 4.846), (4.705, -4.705, 4.697), (4.705, -4.705, 4.389), (4.705, -4.705, 0.3234), (-0.02832, 0.02833, 0.3234), (3.732, -3.732, 30.91), (0.0, 0.0, 36.35), (-0.02832, 0.02833, 0.3234), (3.732, -3.732, 30.91), (0.0, 0.0, 36.35), (0.2173, -0.09003, 36.33), (0.4347, -0.1801, 36.28), (0.7038, -0.2915, 36.14), (0.9418, -0.3901, 35.94), (1.138, -0.4716, 35.65), (1.242, -0.5144, 35.3), (1.304, -0.5402, 34.97), (1.304, -0.5402, 34.64), (1.232, -0.5101, 34.3), (1.087, -0.4501, 34.03), (0.8901, -0.3687, 33.78), (0.7245, -0.3001, 33.59), (0.6624, -0.2744, 33.51), (0.6727, -0.2787, 32.62), (0.8797, -0.3644, 32.6), (1.17, -0.4844, 32.55), (1.418, -0.5873, 32.42), (1.677, -0.6945, 32.28), (1.873, -0.7759, 32.12), (2.049, -0.8488, 31.98), (2.246, -0.9303, 31.79), (2.422, -1.003, 31.56), (2.618, -1.085, 31.3), (2.794, -1.157, 31.05), (2.908, -1.205, 30.82), (3.032, -1.256, 30.54), (3.136, -1.299, 30.22), (3.219, -1.333, 29.98), (3.869, -1.603, 29.84), (4.486, -1.858, 30.7), (4.655, -1.928, 30.86), (4.876, -2.02, 30.91), (5.626, -2.33, 30.6), (5.904, -2.446, 30.33), (5.904, -2.446, 28.49), (5.846, -2.421, 28.35), (5.351, -2.217, 27.86), (5.203, -2.155, 27.7), (3.693, -1.53, 24.03), (3.744, -1.551, 23.96), (3.902, -1.616, 23.84), (3.995, -1.655, 23.66), (3.995, -1.655, 22.82), (4.002, -1.658, 20.53), (3.93, -1.628, 20.39), (3.492, -1.446, 20.01), (3.346, -1.386, 19.88), (2.941, -1.218, 19.25), (2.622, -1.086, 18.14), (2.489, -1.031, 16.32), (2.497, -1.034, 15.34), (2.466, -1.022, 14.77), (2.51, -1.04, 13.11), (2.663, -1.103, 12.21), (2.613, -1.082, 12.23), (2.953, -1.223, 12.06), (3.157, -1.308, 11.87), (3.322, -1.376, 11.68), (3.412, -1.413, 11.47), (3.412, -1.413, 11.16), (3.337, -1.382, 10.95), (3.172, -1.314, 10.75), (2.963, -1.227, 10.57), (2.803, -1.161, 10.44), (2.793, -1.157, 10.42), (2.798, -1.159, 10.15), (2.823, -1.169, 10.02), (2.874, -1.191, 9.552), (3.042, -1.26, 8.827), (3.208, -1.329, 8.557), (3.522, -1.459, 7.88), (3.917, -1.623, 7.172), (4.318, -1.789, 6.344), (4.575, -1.895, 6.058), (5.191, -2.15, 5.355), (5.665, -2.346, 5.002), (6.036, -2.5, 4.846), (6.148, -2.547, 4.697), (6.148, -2.547, 4.389), (6.148, -2.547, 0.3234), (-0.037, 0.01533, 0.3234), (4.876, -2.02, 30.91), (0.0, 0.0, 36.35), (-0.037, 0.01533, 0.3234), (4.876, -2.02, 30.91)], [], [(83, 1, 87, 169), (169, 87, 173, 255), (255, 173, 259, 341), (341, 259, 345, 427), (427, 345, 431, 513), (513, 431, 517, 599), (599, 517, 603, 685), (685, 603, 689, 771), (771, 689, 775, 857), (857, 775, 861, 943), (943, 861, 947, 1029), (1029, 947, 1033, 1115), (1115, 1033, 1119, 1201), (1201, 1119, 1205, 1287), (1287, 1205, 1291, 1373), (1373, 1291, 1, 83), (1, 2, 88, 87), (87, 88, 174, 173), (173, 174, 260, 259), (259, 260, 346, 345), (345, 346, 432, 431), (431, 432, 518, 517), (517, 518, 604, 603), (603, 604, 690, 689), (689, 690, 776, 775), (775, 776, 862, 861), (861, 862, 948, 947), (947, 948, 1034, 1033), (1033, 1034, 1120, 1119), (1119, 1120, 1206, 1205), (1205, 1206, 1292, 1291), (1291, 1292, 2, 1), (2, 3, 89, 88), (88, 89, 175, 174), (174, 175, 261, 260), (260, 261, 347, 346), (346, 347, 433, 432), (432, 433, 519, 518), (518, 519, 605, 604), (604, 605, 691, 690), (690, 691, 777, 776), (776, 777, 863, 862), (862, 863, 949, 948), (948, 949, 1035, 1034), (1034, 1035, 1121, 1120), (1120, 1121, 1207, 1206), (1206, 1207, 1293, 1292), (1292, 1293, 3, 2), (3, 4, 90, 89), (89, 90, 176, 175), (175, 176, 262, 261), (261, 262, 348, 347), (347, 348, 434, 433), (433, 434, 520, 519), (519, 520, 606, 605), (605, 606, 692, 691), (691, 692, 778, 777), (777, 778, 864, 863), (863, 864, 950, 949), (949, 950, 1036, 1035), (1035, 1036, 1122, 1121), (1121, 1122, 1208, 1207), (1207, 1208, 1294, 1293), (1293, 1294, 4, 3), (4, 5, 91, 90), (90, 91, 177, 176), (176, 177, 263, 262), (262, 263, 349, 348), (348, 349, 435, 434), (434, 435, 521, 520), (520, 521, 607, 606), (606, 607, 693, 692), (692, 693, 779, 778), (778, 779, 865, 864), (864, 865, 951, 950), (950, 951, 1037, 1036), (1036, 1037, 1123, 1122), (1122, 1123, 1209, 1208), (1208, 1209, 1295, 1294), (1294, 1295, 5, 4), (5, 6, 92, 91), (91, 92, 178, 177), (177, 178, 264, 263), (263, 264, 350, 349), (349, 350, 436, 435), (435, 436, 522, 521), (521, 522, 608, 607), (607, 608, 694, 693), (693, 694, 780, 779), (779, 780, 866, 865), (865, 866, 952, 951), (951, 952, 1038, 1037), (1037, 1038, 1124, 1123), (1123, 1124, 1210, 1209), (1209, 1210, 1296, 1295), (1295, 1296, 6, 5), (6, 7, 93, 92), (92, 93, 179, 178), (178, 179, 265, 264), (264, 265, 351, 350), (350, 351, 437, 436), (436, 437, 523, 522), (522, 523, 609, 608), (608, 609, 695, 694), (694, 695, 781, 780), (780, 781, 867, 866), (866, 867, 953, 952), (952, 953, 1039, 1038), (1038, 1039, 1125, 1124), (1124, 1125, 1211, 1210), (1210, 1211, 1297, 1296), (1296, 1297, 7, 6), (7, 8, 94, 93), (93, 94, 180, 179), (179, 180, 266, 265), (265, 266, 352, 351), (351, 352, 438, 437), (437, 438, 524, 523), (523, 524, 610, 609), (609, 610, 696, 695), (695, 696, 782, 781), (781, 782, 868, 867), (867, 868, 954, 953), (953, 954, 1040, 1039), (1039, 1040, 1126, 1125), (1125, 1126, 1212, 1211), (1211, 1212, 1298, 1297), (1297, 1298, 8, 7), (8, 9, 95, 94), (94, 95, 181, 180), (180, 181, 267, 266), (266, 267, 353, 352), (352, 353, 439, 438), (438, 439, 525, 524), (524, 525, 611, 610), (610, 611, 697, 696), (696, 697, 783, 782), (782, 783, 869, 868), (868, 869, 955, 954), (954, 955, 1041, 1040), (1040, 1041, 1127, 1126), (1126, 1127, 1213, 1212), (1212, 1213, 1299, 1298), (1298, 1299, 9, 8), (9, 10, 96, 95), (95, 96, 182, 181), (181, 182, 268, 267), (267, 268, 354, 353), (353, 354, 440, 439), (439, 440, 526, 525), (525, 526, 612, 611), (611, 612, 698, 697), (697, 698, 784, 783), (783, 784, 870, 869), (869, 870, 956, 955), (955, 956, 1042, 1041), (1041, 1042, 1128, 1127), (1127, 1128, 1214, 1213), (1213, 1214, 1300, 1299), (1299, 1300, 10, 9), (10, 11, 97, 96), (96, 97, 183, 182), (182, 183, 269, 268), (268, 269, 355, 354), (354, 355, 441, 440), (440, 441, 527, 526), (526, 527, 613, 612), (612, 613, 699, 698), (698, 699, 785, 784), (784, 785, 871, 870), (870, 871, 957, 956), (956, 957, 1043, 1042), (1042, 1043, 1129, 1128), (1128, 1129, 1215, 1214), (1214, 1215, 1301, 1300), (1300, 1301, 11, 10), (11, 12, 98, 97), (97, 98, 184, 183), (183, 184, 270, 269), (269, 270, 356, 355), (355, 356, 442, 441), (441, 442, 528, 527), (527, 528, 614, 613), (613, 614, 700, 699), (699, 700, 786, 785), (785, 786, 872, 871), (871, 872, 958, 957), (957, 958, 1044, 1043), (1043, 1044, 1130, 1129), (1129, 1130, 1216, 1215), (1215, 1216, 1302, 1301), (1301, 1302, 12, 11), (12, 13, 99, 98), (98, 99, 185, 184), (184, 185, 271, 270), (270, 271, 357, 356), (356, 357, 443, 442), (442, 443, 529, 528), (528, 529, 615, 614), (614, 615, 701, 700), (700, 701, 787, 786), (786, 787, 873, 872), (872, 873, 959, 958), (958, 959, 1045, 1044), (1044, 1045, 1131, 1130), (1130, 1131, 1217, 1216), (1216, 1217, 1303, 1302), (1302, 1303, 13, 12), (13, 14, 100, 99), (99, 100, 186, 185), (185, 186, 272, 271), (271, 272, 358, 357), (357, 358, 444, 443), (443, 444, 530, 529), (529, 530, 616, 615), (615, 616, 702, 701), (701, 702, 788, 787), (787, 788, 874, 873), (873, 874, 960, 959), (959, 960, 1046, 1045), (1045, 1046, 1132, 1131), (1131, 1132, 1218, 1217), (1217, 1218, 1304, 1303), (1303, 1304, 14, 13), (14, 15, 101, 100), (100, 101, 187, 186), (186, 187, 273, 272), (272, 273, 359, 358), (358, 359, 445, 444), (444, 445, 531, 530), (530, 531, 617, 616), (616, 617, 703, 702), (702, 703, 789, 788), (788, 789, 875, 874), (874, 875, 961, 960), (960, 961, 1047, 1046), (1046, 1047, 1133, 1132), (1132, 1133, 1219, 1218), (1218, 1219, 1305, 1304), (1304, 1305, 15, 14), (15, 16, 102, 101), (101, 102, 188, 187), (187, 188, 274, 273), (273, 274, 360, 359), (359, 360, 446, 445), (445, 446, 532, 531), (531, 532, 618, 617), (617, 618, 704, 703), (703, 704, 790, 789), (789, 790, 876, 875), (875, 876, 962, 961), (961, 962, 1048, 1047), (1047, 1048, 1134, 1133), (1133, 1134, 1220, 1219), (1219, 1220, 1306, 1305), (1305, 1306, 16, 15), (16, 17, 103, 102), (102, 103, 189, 188), (188, 189, 275, 274), (274, 275, 361, 360), (360, 361, 447, 446), (446, 447, 533, 532), (532, 533, 619, 618), (618, 619, 705, 704), (704, 705, 791, 790), (790, 791, 877, 876), (876, 877, 963, 962), (962, 963, 1049, 1048), (1048, 1049, 1135, 1134), (1134, 1135, 1221, 1220), (1220, 1221, 1307, 1306), (1306, 1307, 17, 16), (17, 18, 104, 103), (103, 104, 190, 189), (189, 190, 276, 275), (275, 276, 362, 361), (361, 362, 448, 447), (447, 448, 534, 533), (533, 534, 620, 619), (619, 620, 706, 705), (705, 706, 792, 791), (791, 792, 878, 877), (877, 878, 964, 963), (963, 964, 1050, 1049), (1049, 1050, 1136, 1135), (1135, 1136, 1222, 1221), (1221, 1222, 1308, 1307), (1307, 1308, 18, 17), (18, 19, 105, 104), (104, 105, 191, 190), (190, 191, 277, 276), (276, 277, 363, 362), (362, 363, 449, 448), (448, 449, 535, 534), (534, 535, 621, 620), (620, 621, 707, 706), (706, 707, 793, 792), (792, 793, 879, 878), (878, 879, 965, 964), (964, 965, 1051, 1050), (1050, 1051, 1137, 1136), (1136, 1137, 1223, 1222), (1222, 1223, 1309, 1308), (1308, 1309, 19, 18), (19, 20, 106, 105), (105, 106, 192, 191), (191, 192, 278, 277), (277, 278, 364, 363), (363, 364, 450, 449), (449, 450, 536, 535), (535, 536, 622, 621), (621, 622, 708, 707), (707, 708, 794, 793), (793, 794, 880, 879), (879, 880, 966, 965), (965, 966, 1052, 1051), (1051, 1052, 1138, 1137), (1137, 1138, 1224, 1223), (1223, 1224, 1310, 1309), (1309, 1310, 20, 19), (20, 21, 107, 106), (106, 107, 193, 192), (192, 193, 279, 278), (278, 279, 365, 364), (364, 365, 451, 450), (450, 451, 537, 536), (536, 537, 623, 622), (622, 623, 709, 708), (708, 709, 795, 794), (794, 795, 881, 880), (880, 881, 967, 966), (966, 967, 1053, 1052), (1052, 1053, 1139, 1138), (1138, 1139, 1225, 1224), (1224, 1225, 1311, 1310), (1310, 1311, 21, 20), (21, 22, 108, 107), (107, 108, 194, 193), (193, 194, 280, 279), (279, 280, 366, 365), (365, 366, 452, 451), (451, 452, 538, 537), (537, 538, 624, 623), (623, 624, 710, 709), (709, 710, 796, 795), (795, 796, 882, 881), (881, 882, 968, 967), (967, 968, 1054, 1053), (1053, 1054, 1140, 1139), (1139, 1140, 1226, 1225), (1225, 1226, 1312, 1311), (1311, 1312, 22, 21), (22, 23, 109, 108), (108, 109, 195, 194), (194, 195, 281, 280), (280, 281, 367, 366), (366, 367, 453, 452), (452, 453, 539, 538), (538, 539, 625, 624), (624, 625, 711, 710), (710, 711, 797, 796), (796, 797, 883, 882), (882, 883, 969, 968), (968, 969, 1055, 1054), (1054, 1055, 1141, 1140), (1140, 1141, 1227, 1226), (1226, 1227, 1313, 1312), (1312, 1313, 23, 22), (23, 24, 110, 109), (109, 110, 196, 195), (195, 196, 282, 281), (281, 282, 368, 367), (367, 368, 454, 453), (453, 454, 540, 539), (539, 540, 626, 625), (625, 626, 712, 711), (711, 712, 798, 797), (797, 798, 884, 883), (883, 884, 970, 969), (969, 970, 1056, 1055), (1055, 1056, 1142, 1141), (1141, 1142, 1228, 1227), (1227, 1228, 1314, 1313), (1313, 1314, 24, 23), (24, 25, 111, 110), (110, 111, 197, 196), (196, 197, 283, 282), (282, 283, 369, 368), (368, 369, 455, 454), (454, 455, 541, 540), (540, 541, 627, 626), (626, 627, 713, 712), (712, 713, 799, 798), (798, 799, 885, 884), (884, 885, 971, 970), (970, 971, 1057, 1056), (1056, 1057, 1143, 1142), (1142, 1143, 1229, 1228), (1228, 1229, 1315, 1314), (1314, 1315, 25, 24), (25, 26, 112, 111), (111, 112, 198, 197), (197, 198, 284, 283), (283, 284, 370, 369), (369, 370, 456, 455), (455, 456, 542, 541), (541, 542, 628, 627), (627, 628, 714, 713), (713, 714, 800, 799), (799, 800, 886, 885), (885, 886, 972, 971), (971, 972, 1058, 1057), (1057, 1058, 1144, 1143), (1143, 1144, 1230, 1229), (1229, 1230, 1316, 1315), (1315, 1316, 26, 25), (26, 27, 113, 112), (112, 113, 199, 198), (198, 199, 285, 284), (284, 285, 371, 370), (370, 371, 457, 456), (456, 457, 543, 542), (542, 543, 629, 628), (628, 629, 715, 714), (714, 715, 801, 800), (800, 801, 887, 886), (886, 887, 973, 972), (972, 973, 1059, 1058), (1058, 1059, 1145, 1144), (1144, 1145, 1231, 1230), (1230, 1231, 1317, 1316), (1316, 1317, 27, 26), (27, 28, 114, 113), (113, 114, 200, 199), (199, 200, 286, 285), (285, 286, 372, 371), (371, 372, 458, 457), (457, 458, 544, 543), (543, 544, 630, 629), (629, 630, 716, 715), (715, 716, 802, 801), (801, 802, 888, 887), (887, 888, 974, 973), (973, 974, 1060, 1059), (1059, 1060, 1146, 1145), (1145, 1146, 1232, 1231), (1231, 1232, 1318, 1317), (1317, 1318, 28, 27), (28, 29, 115, 114), (114, 115, 201, 200), (200, 201, 287, 286), (286, 287, 373, 372), (372, 373, 459, 458), (458, 459, 545, 544), (544, 545, 631, 630), (630, 631, 717, 716), (716, 717, 803, 802), (802, 803, 889, 888), (888, 889, 975, 974), (974, 975, 1061, 1060), (1060, 1061, 1147, 1146), (1146, 1147, 1233, 1232), (1232, 1233, 1319, 1318), (1318, 1319, 29, 28), (29, 30, 116, 115), (115, 116, 202, 201), (201, 202, 288, 287), (287, 288, 374, 373), (373, 374, 460, 459), (459, 460, 546, 545), (545, 546, 632, 631), (631, 632, 718, 717), (717, 718, 804, 803), (803, 804, 890, 889), (889, 890, 976, 975), (975, 976, 1062, 1061), (1061, 1062, 1148, 1147), (1147, 1148, 1234, 1233), (1233, 1234, 1320, 1319), (1319, 1320, 30, 29), (30, 31, 117, 116), (116, 117, 203, 202), (202, 203, 289, 288), (288, 289, 375, 374), (374, 375, 461, 460), (460, 461, 547, 546), (546, 547, 633, 632), (632, 633, 719, 718), (718, 719, 805, 804), (804, 805, 891, 890), (890, 891, 977, 976), (976, 977, 1063, 1062), (1062, 1063, 1149, 1148), (1148, 1149, 1235, 1234), (1234, 1235, 1321, 1320), (1320, 1321, 31, 30), (31, 32, 118, 117), (117, 118, 204, 203), (203, 204, 290, 289), (289, 290, 376, 375), (375, 376, 462, 461), (461, 462, 548, 547), (547, 548, 634, 633), (633, 634, 720, 719), (719, 720, 806, 805), (805, 806, 892, 891), (891, 892, 978, 977), (977, 978, 1064, 1063), (1063, 1064, 1150, 1149), (1149, 1150, 1236, 1235), (1235, 1236, 1322, 1321), (1321, 1322, 32, 31), (32, 33, 119, 118), (118, 119, 205, 204), (204, 205, 291, 290), (290, 291, 377, 376), (376, 377, 463, 462), (462, 463, 549, 548), (548, 549, 635, 634), (634, 635, 721, 720), (720, 721, 807, 806), (806, 807, 893, 892), (892, 893, 979, 978), (978, 979, 1065, 1064), (1064, 1065, 1151, 1150), (1150, 1151, 1237, 1236), (1236, 1237, 1323, 1322), (1322, 1323, 33, 32), (33, 34, 120, 119), (119, 120, 206, 205), (205, 206, 292, 291), (291, 292, 378, 377), (377, 378, 464, 463), (463, 464, 550, 549), (549, 550, 636, 635), (635, 636, 722, 721), (721, 722, 808, 807), (807, 808, 894, 893), (893, 894, 980, 979), (979, 980, 1066, 1065), (1065, 1066, 1152, 1151), (1151, 1152, 1238, 1237), (1237, 1238, 1324, 1323), (1323, 1324, 34, 33), (34, 35, 121, 120), (120, 121, 207, 206), (206, 207, 293, 292), (292, 293, 379, 378), (378, 379, 465, 464), (464, 465, 551, 550), (550, 551, 637, 636), (636, 637, 723, 722), (722, 723, 809, 808), (808, 809, 895, 894), (894, 895, 981, 980), (980, 981, 1067, 1066), (1066, 1067, 1153, 1152), (1152, 1153, 1239, 1238), (1238, 1239, 1325, 1324), (1324, 1325, 35, 34), (35, 36, 122, 121), (121, 122, 208, 207), (207, 208, 294, 293), (293, 294, 380, 379), (379, 380, 466, 465), (465, 466, 552, 551), (551, 552, 638, 637), (637, 638, 724, 723), (723, 724, 810, 809), (809, 810, 896, 895), (895, 896, 982, 981), (981, 982, 1068, 1067), (1067, 1068, 1154, 1153), (1153, 1154, 1240, 1239), (1239, 1240, 1326, 1325), (1325, 1326, 36, 35), (36, 37, 123, 122), (122, 123, 209, 208), (208, 209, 295, 294), (294, 295, 381, 380), (380, 381, 467, 466), (466, 467, 553, 552), (552, 553, 639, 638), (638, 639, 725, 724), (724, 725, 811, 810), (810, 811, 897, 896), (896, 897, 983, 982), (982, 983, 1069, 1068), (1068, 1069, 1155, 1154), (1154, 1155, 1241, 1240), (1240, 1241, 1327, 1326), (1326, 1327, 37, 36), (37, 38, 124, 123), (123, 124, 210, 209), (209, 210, 296, 295), (295, 296, 382, 381), (381, 382, 468, 467), (467, 468, 554, 553), (553, 554, 640, 639), (639, 640, 726, 725), (725, 726, 812, 811), (811, 812, 898, 897), (897, 898, 984, 983), (983, 984, 1070, 1069), (1069, 1070, 1156, 1155), (1155, 1156, 1242, 1241), (1241, 1242, 1328, 1327), (1327, 1328, 38, 37), (38, 39, 125, 124), (124, 125, 211, 210), (210, 211, 297, 296), (296, 297, 383, 382), (382, 383, 469, 468), (468, 469, 555, 554), (554, 555, 641, 640), (640, 641, 727, 726), (726, 727, 813, 812), (812, 813, 899, 898), (898, 899, 985, 984), (984, 985, 1071, 1070), (1070, 1071, 1157, 1156), (1156, 1157, 1243, 1242), (1242, 1243, 1329, 1328), (1328, 1329, 39, 38), (39, 40, 126, 125), (125, 126, 212, 211), (211, 212, 298, 297), (297, 298, 384, 383), (383, 384, 470, 469), (469, 470, 556, 555), (555, 556, 642, 641), (641, 642, 728, 727), (727, 728, 814, 813), (813, 814, 900, 899), (899, 900, 986, 985), (985, 986, 1072, 1071), (1071, 1072, 1158, 1157), (1157, 1158, 1244, 1243), (1243, 1244, 1330, 1329), (1329, 1330, 40, 39), (40, 41, 127, 126), (126, 127, 213, 212), (212, 213, 299, 298), (298, 299, 385, 384), (384, 385, 471, 470), (470, 471, 557, 556), (556, 557, 643, 642), (642, 643, 729, 728), (728, 729, 815, 814), (814, 815, 901, 900), (900, 901, 987, 986), (986, 987, 1073, 1072), (1072, 1073, 1159, 1158), (1158, 1159, 1245, 1244), (1244, 1245, 1331, 1330), (1330, 1331, 41, 40), (41, 42, 128, 127), (127, 128, 214, 213), (213, 214, 300, 299), (299, 300, 386, 385), (385, 386, 472, 471), (471, 472, 558, 557), (557, 558, 644, 643), (643, 644, 730, 729), (729, 730, 816, 815), (815, 816, 902, 901), (901, 902, 988, 987), (987, 988, 1074, 1073), (1073, 1074, 1160, 1159), (1159, 1160, 1246, 1245), (1245, 1246, 1332, 1331), (1331, 1332, 42, 41), (42, 43, 129, 128), (128, 129, 215, 214), (214, 215, 301, 300), (300, 301, 387, 386), (386, 387, 473, 472), (472, 473, 559, 558), (558, 559, 645, 644), (644, 645, 731, 730), (730, 731, 817, 816), (816, 817, 903, 902), (902, 903, 989, 988), (988, 989, 1075, 1074), (1074, 1075, 1161, 1160), (1160, 1161, 1247, 1246), (1246, 1247, 1333, 1332), (1332, 1333, 43, 42), (43, 44, 130, 129), (129, 130, 216, 215), (215, 216, 302, 301), (301, 302, 388, 387), (387, 388, 474, 473), (473, 474, 560, 559), (559, 560, 646, 645), (645, 646, 732, 731), (731, 732, 818, 817), (817, 818, 904, 903), (903, 904, 990, 989), (989, 990, 1076, 1075), (1075, 1076, 1162, 1161), (1161, 1162, 1248, 1247), (1247, 1248, 1334, 1333), (1333, 1334, 44, 43), (44, 45, 131, 130), (130, 131, 217, 216), (216, 217, 303, 302), (302, 303, 389, 388), (388, 389, 475, 474), (474, 475, 561, 560), (560, 561, 647, 646), (646, 647, 733, 732), (732, 733, 819, 818), (818, 819, 905, 904), (904, 905, 991, 990), (990, 991, 1077, 1076), (1076, 1077, 1163, 1162), (1162, 1163, 1249, 1248), (1248, 1249, 1335, 1334), (1334, 1335, 45, 44), (45, 46, 132, 131), (131, 132, 218, 217), (217, 218, 304, 303), (303, 304, 390, 389), (389, 390, 476, 475), (475, 476, 562, 561), (561, 562, 648, 647), (647, 648, 734, 733), (733, 734, 820, 819), (819, 820, 906, 905), (905, 906, 992, 991), (991, 992, 1078, 1077), (1077, 1078, 1164, 1163), (1163, 1164, 1250, 1249), (1249, 1250, 1336, 1335), (1335, 1336, 46, 45), (46, 47, 133, 132), (132, 133, 219, 218), (218, 219, 305, 304), (304, 305, 391, 390), (390, 391, 477, 476), (476, 477, 563, 562), (562, 563, 649, 648), (648, 649, 735, 734), (734, 735, 821, 820), (820, 821, 907, 906), (906, 907, 993, 992), (992, 993, 1079, 1078), (1078, 1079, 1165, 1164), (1164, 1165, 1251, 1250), (1250, 1251, 1337, 1336), (1336, 1337, 47, 46), (47, 48, 134, 133), (133, 134, 220, 219), (219, 220, 306, 305), (305, 306, 392, 391), (391, 392, 478, 477), (477, 478, 564, 563), (563, 564, 650, 649), (649, 650, 736, 735), (735, 736, 822, 821), (821, 822, 908, 907), (907, 908, 994, 993), (993, 994, 1080, 1079), (1079, 1080, 1166, 1165), (1165, 1166, 1252, 1251), (1251, 1252, 1338, 1337), (1337, 1338, 48, 47), (48, 49, 135, 134), (134, 135, 221, 220), (220, 221, 307, 306), (306, 307, 393, 392), (392, 393, 479, 478), (478, 479, 565, 564), (564, 565, 651, 650), (650, 651, 737, 736), (736, 737, 823, 822), (822, 823, 909, 908), (908, 909, 995, 994), (994, 995, 1081, 1080), (1080, 1081, 1167, 1166), (1166, 1167, 1253, 1252), (1252, 1253, 1339, 1338), (1338, 1339, 49, 48), (49, 50, 136, 135), (135, 136, 222, 221), (221, 222, 308, 307), (307, 308, 394, 393), (393, 394, 480, 479), (479, 480, 566, 565), (565, 566, 652, 651), (651, 652, 738, 737), (737, 738, 824, 823), (823, 824, 910, 909), (909, 910, 996, 995), (995, 996, 1082, 1081), (1081, 1082, 1168, 1167), (1167, 1168, 1254, 1253), (1253, 1254, 1340, 1339), (1339, 1340, 50, 49), (50, 51, 137, 136), (136, 137, 223, 222), (222, 223, 309, 308), (308, 309, 395, 394), (394, 395, 481, 480), (480, 481, 567, 566), (566, 567, 653, 652), (652, 653, 739, 738), (738, 739, 825, 824), (824, 825, 911, 910), (910, 911, 997, 996), (996, 997, 1083, 1082), (1082, 1083, 1169, 1168), (1168, 1169, 1255, 1254), (1254, 1255, 1341, 1340), (1340, 1341, 51, 50), (51, 52, 138, 137), (137, 138, 224, 223), (223, 224, 310, 309), (309, 310, 396, 395), (395, 396, 482, 481), (481, 482, 568, 567), (567, 568, 654, 653), (653, 654, 740, 739), (739, 740, 826, 825), (825, 826, 912, 911), (911, 912, 998, 997), (997, 998, 1084, 1083), (1083, 1084, 1170, 1169), (1169, 1170, 1256, 1255), (1255, 1256, 1342, 1341), (1341, 1342, 52, 51), (52, 53, 139, 138), (138, 139, 225, 224), (224, 225, 311, 310), (310, 311, 397, 396), (396, 397, 483, 482), (482, 483, 569, 568), (568, 569, 655, 654), (654, 655, 741, 740), (740, 741, 827, 826), (826, 827, 913, 912), (912, 913, 999, 998), (998, 999, 1085, 1084), (1084, 1085, 1171, 1170), (1170, 1171, 1257, 1256), (1256, 1257, 1343, 1342), (1342, 1343, 53, 52), (55, 54, 140, 141), (141, 140, 226, 227), (227, 226, 312, 313), (313, 312, 398, 399), (399, 398, 484, 485), (485, 484, 570, 571), (571, 570, 656, 657), (657, 656, 742, 743), (743, 742, 828, 829), (829, 828, 914, 915), (915, 914, 1000, 1001), (1001, 1000, 1086, 1087), (1087, 1086, 1172, 1173), (1173, 1172, 1258, 1259), (1259, 1258, 1344, 1345), (1345, 1344, 54, 55), (53, 55, 141, 139), (139, 141, 227, 225), (225, 227, 313, 311), (311, 313, 399, 397), (397, 399, 485, 483), (483, 485, 571, 569), (569, 571, 657, 655), (655, 657, 743, 741), (741, 743, 829, 827), (827, 829, 915, 913), (913, 915, 1001, 999), (999, 1001, 1087, 1085), (1085, 1087, 1173, 1171), (1171, 1173, 1259, 1257), (1257, 1259, 1345, 1343), (1343, 1345, 55, 53), (54, 56, 142, 140), (140, 142, 228, 226), (226, 228, 314, 312), (312, 314, 400, 398), (398, 400, 486, 484), (484, 486, 572, 570), (570, 572, 658, 656), (656, 658, 744, 742), (742, 744, 830, 828), (828, 830, 916, 914), (914, 916, 1002, 1000), (1000, 1002, 1088, 1086), (1086, 1088, 1174, 1172), (1172, 1174, 1260, 1258), (1258, 1260, 1346, 1344), (1344, 1346, 56, 54), (56, 57, 143, 142), (142, 143, 229, 228), (228, 229, 315, 314), (314, 315, 401, 400), (400, 401, 487, 486), (486, 487, 573, 572), (572, 573, 659, 658), (658, 659, 745, 744), (744, 745, 831, 830), (830, 831, 917, 916), (916, 917, 1003, 1002), (1002, 1003, 1089, 1088), (1088, 1089, 1175, 1174), (1174, 1175, 1261, 1260), (1260, 1261, 1347, 1346), (1346, 1347, 57, 56), (57, 58, 144, 143), (143, 144, 230, 229), (229, 230, 316, 315), (315, 316, 402, 401), (401, 402, 488, 487), (487, 488, 574, 573), (573, 574, 660, 659), (659, 660, 746, 745), (745, 746, 832, 831), (831, 832, 918, 917), (917, 918, 1004, 1003), (1003, 1004, 1090, 1089), (1089, 1090, 1176, 1175), (1175, 1176, 1262, 1261), (1261, 1262, 1348, 1347), (1347, 1348, 58, 57), (58, 59, 145, 144), (144, 145, 231, 230), (230, 231, 317, 316), (316, 317, 403, 402), (402, 403, 489, 488), (488, 489, 575, 574), (574, 575, 661, 660), (660, 661, 747, 746), (746, 747, 833, 832), (832, 833, 919, 918), (918, 919, 1005, 1004), (1004, 1005, 1091, 1090), (1090, 1091, 1177, 1176), (1176, 1177, 1263, 1262), (1262, 1263, 1349, 1348), (1348, 1349, 59, 58), (59, 60, 146, 145), (145, 146, 232, 231), (231, 232, 318, 317), (317, 318, 404, 403), (403, 404, 490, 489), (489, 490, 576, 575), (575, 576, 662, 661), (661, 662, 748, 747), (747, 748, 834, 833), (833, 834, 920, 919), (919, 920, 1006, 1005), (1005, 1006, 1092, 1091), (1091, 1092, 1178, 1177), (1177, 1178, 1264, 1263), (1263, 1264, 1350, 1349), (1349, 1350, 60, 59), (60, 61, 147, 146), (146, 147, 233, 232), (232, 233, 319, 318), (318, 319, 405, 404), (404, 405, 491, 490), (490, 491, 577, 576), (576, 577, 663, 662), (662, 663, 749, 748), (748, 749, 835, 834), (834, 835, 921, 920), (920, 921, 1007, 1006), (1006, 1007, 1093, 1092), (1092, 1093, 1179, 1178), (1178, 1179, 1265, 1264), (1264, 1265, 1351, 1350), (1350, 1351, 61, 60), (61, 62, 148, 147), (147, 148, 234, 233), (233, 234, 320, 319), (319, 320, 406, 405), (405, 406, 492, 491), (491, 492, 578, 577), (577, 578, 664, 663), (663, 664, 750, 749), (749, 750, 836, 835), (835, 836, 922, 921), (921, 922, 1008, 1007), (1007, 1008, 1094, 1093), (1093, 1094, 1180, 1179), (1179, 1180, 1266, 1265), (1265, 1266, 1352, 1351), (1351, 1352, 62, 61), (62, 63, 149, 148), (148, 149, 235, 234), (234, 235, 321, 320), (320, 321, 407, 406), (406, 407, 493, 492), (492, 493, 579, 578), (578, 579, 665, 664), (664, 665, 751, 750), (750, 751, 837, 836), (836, 837, 923, 922), (922, 923, 1009, 1008), (1008, 1009, 1095, 1094), (1094, 1095, 1181, 1180), (1180, 1181, 1267, 1266), (1266, 1267, 1353, 1352), (1352, 1353, 63, 62), (63, 64, 150, 149), (149, 150, 236, 235), (235, 236, 322, 321), (321, 322, 408, 407), (407, 408, 494, 493), (493, 494, 580, 579), (579, 580, 666, 665), (665, 666, 752, 751), (751, 752, 838, 837), (837, 838, 924, 923), (923, 924, 1010, 1009), (1009, 1010, 1096, 1095), (1095, 1096, 1182, 1181), (1181, 1182, 1268, 1267), (1267, 1268, 1354, 1353), (1353, 1354, 64, 63), (64, 65, 151, 150), (150, 151, 237, 236), (236, 237, 323, 322), (322, 323, 409, 408), (408, 409, 495, 494), (494, 495, 581, 580), (580, 581, 667, 666), (666, 667, 753, 752), (752, 753, 839, 838), (838, 839, 925, 924), (924, 925, 1011, 1010), (1010, 1011, 1097, 1096), (1096, 1097, 1183, 1182), (1182, 1183, 1269, 1268), (1268, 1269, 1355, 1354), (1354, 1355, 65, 64), (65, 66, 152, 151), (151, 152, 238, 237), (237, 238, 324, 323), (323, 324, 410, 409), (409, 410, 496, 495), (495, 496, 582, 581), (581, 582, 668, 667), (667, 668, 754, 753), (753, 754, 840, 839), (839, 840, 926, 925), (925, 926, 1012, 1011), (1011, 1012, 1098, 1097), (1097, 1098, 1184, 1183), (1183, 1184, 1270, 1269), (1269, 1270, 1356, 1355), (1355, 1356, 66, 65), (66, 67, 153, 152), (152, 153, 239, 238), (238, 239, 325, 324), (324, 325, 411, 410), (410, 411, 497, 496), (496, 497, 583, 582), (582, 583, 669, 668), (668, 669, 755, 754), (754, 755, 841, 840), (840, 841, 927, 926), (926, 927, 1013, 1012), (1012, 1013, 1099, 1098), (1098, 1099, 1185, 1184), (1184, 1185, 1271, 1270), (1270, 1271, 1357, 1356), (1356, 1357, 67, 66), (67, 68, 154, 153), (153, 154, 240, 239), (239, 240, 326, 325), (325, 326, 412, 411), (411, 412, 498, 497), (497, 498, 584, 583), (583, 584, 670, 669), (669, 670, 756, 755), (755, 756, 842, 841), (841, 842, 928, 927), (927, 928, 1014, 1013), (1013, 1014, 1100, 1099), (1099, 1100, 1186, 1185), (1185, 1186, 1272, 1271), (1271, 1272, 1358, 1357), (1357, 1358, 68, 67), (68, 69, 155, 154), (154, 155, 241, 240), (240, 241, 327, 326), (326, 327, 413, 412), (412, 413, 499, 498), (498, 499, 585, 584), (584, 585, 671, 670), (670, 671, 757, 756), (756, 757, 843, 842), (842, 843, 929, 928), (928, 929, 1015, 1014), (1014, 1015, 1101, 1100), (1100, 1101, 1187, 1186), (1186, 1187, 1273, 1272), (1272, 1273, 1359, 1358), (1358, 1359, 69, 68), (69, 70, 156, 155), (155, 156, 242, 241), (241, 242, 328, 327), (327, 328, 414, 413), (413, 414, 500, 499), (499, 500, 586, 585), (585, 586, 672, 671), (671, 672, 758, 757), (757, 758, 844, 843), (843, 844, 930, 929), (929, 930, 1016, 1015), (1015, 1016, 1102, 1101), (1101, 1102, 1188, 1187), (1187, 1188, 1274, 1273), (1273, 1274, 1360, 1359), (1359, 1360, 70, 69), (70, 71, 157, 156), (156, 157, 243, 242), (242, 243, 329, 328), (328, 329, 415, 414), (414, 415, 501, 500), (500, 501, 587, 586), (586, 587, 673, 672), (672, 673, 759, 758), (758, 759, 845, 844), (844, 845, 931, 930), (930, 931, 1017, 1016), (1016, 1017, 1103, 1102), (1102, 1103, 1189, 1188), (1188, 1189, 1275, 1274), (1274, 1275, 1361, 1360), (1360, 1361, 71, 70), (71, 72, 158, 157), (157, 158, 244, 243), (243, 244, 330, 329), (329, 330, 416, 415), (415, 416, 502, 501), (501, 502, 588, 587), (587, 588, 674, 673), (673, 674, 760, 759), (759, 760, 846, 845), (845, 846, 932, 931), (931, 932, 1018, 1017), (1017, 1018, 1104, 1103), (1103, 1104, 1190, 1189), (1189, 1190, 1276, 1275), (1275, 1276, 1362, 1361), (1361, 1362, 72, 71), (72, 73, 159, 158), (158, 159, 245, 244), (244, 245, 331, 330), (330, 331, 417, 416), (416, 417, 503, 502), (502, 503, 589, 588), (588, 589, 675, 674), (674, 675, 761, 760), (760, 761, 847, 846), (846, 847, 933, 932), (932, 933, 1019, 1018), (1018, 1019, 1105, 1104), (1104, 1105, 1191, 1190), (1190, 1191, 1277, 1276), (1276, 1277, 1363, 1362), (1362, 1363, 73, 72), (73, 74, 160, 159), (159, 160, 246, 245), (245, 246, 332, 331), (331, 332, 418, 417), (417, 418, 504, 503), (503, 504, 590, 589), (589, 590, 676, 675), (675, 676, 762, 761), (761, 762, 848, 847), (847, 848, 934, 933), (933, 934, 1020, 1019), (1019, 1020, 1106, 1105), (1105, 1106, 1192, 1191), (1191, 1192, 1278, 1277), (1277, 1278, 1364, 1363), (1363, 1364, 74, 73), (74, 75, 161, 160), (160, 161, 247, 246), (246, 247, 333, 332), (332, 333, 419, 418), (418, 419, 505, 504), (504, 505, 591, 590), (590, 591, 677, 676), (676, 677, 763, 762), (762, 763, 849, 848), (848, 849, 935, 934), (934, 935, 1021, 1020), (1020, 1021, 1107, 1106), (1106, 1107, 1193, 1192), (1192, 1193, 1279, 1278), (1278, 1279, 1365, 1364), (1364, 1365, 75, 74), (75, 76, 162, 161), (161, 162, 248, 247), (247, 248, 334, 333), (333, 334, 420, 419), (419, 420, 506, 505), (505, 506, 592, 591), (591, 592, 678, 677), (677, 678, 764, 763), (763, 764, 850, 849), (849, 850, 936, 935), (935, 936, 1022, 1021), (1021, 1022, 1108, 1107), (1107, 1108, 1194, 1193), (1193, 1194, 1280, 1279), (1279, 1280, 1366, 1365), (1365, 1366, 76, 75), (76, 77, 163, 162), (162, 163, 249, 248), (248, 249, 335, 334), (334, 335, 421, 420), (420, 421, 507, 506), (506, 507, 593, 592), (592, 593, 679, 678), (678, 679, 765, 764), (764, 765, 851, 850), (850, 851, 937, 936), (936, 937, 1023, 1022), (1022, 1023, 1109, 1108), (1108, 1109, 1195, 1194), (1194, 1195, 1281, 1280), (1280, 1281, 1367, 1366), (1366, 1367, 77, 76), (77, 78, 164, 163), (163, 164, 250, 249), (249, 250, 336, 335), (335, 336, 422, 421), (421, 422, 508, 507), (507, 508, 594, 593), (593, 594, 680, 679), (679, 680, 766, 765), (765, 766, 852, 851), (851, 852, 938, 937), (937, 938, 1024, 1023), (1023, 1024, 1110, 1109), (1109, 1110, 1196, 1195), (1195, 1196, 1282, 1281), (1281, 1282, 1368, 1367), (1367, 1368, 78, 77), (78, 79, 165, 164), (164, 165, 251, 250), (250, 251, 337, 336), (336, 337, 423, 422), (422, 423, 509, 508), (508, 509, 595, 594), (594, 595, 681, 680), (680, 681, 767, 766), (766, 767, 853, 852), (852, 853, 939, 938), (938, 939, 1025, 1024), (1024, 1025, 1111, 1110), (1110, 1111, 1197, 1196), (1196, 1197, 1283, 1282), (1282, 1283, 1369, 1368), (1368, 1369, 79, 78), (79, 80, 166, 165), (165, 166, 252, 251), (251, 252, 338, 337), (337, 338, 424, 423), (423, 424, 510, 509), (509, 510, 596, 595), (595, 596, 682, 681), (681, 682, 768, 767), (767, 768, 854, 853), (853, 854, 940, 939), (939, 940, 1026, 1025), (1025, 1026, 1112, 1111), (1111, 1112, 1198, 1197), (1197, 1198, 1284, 1283), (1283, 1284, 1370, 1369), (1369, 1370, 80, 79), (80, 84, 170, 166), (166, 170, 256, 252), (252, 256, 342, 338), (338, 342, 428, 424), (424, 428, 514, 510), (510, 514, 600, 596), (596, 600, 686, 682), (682, 686, 772, 768), (768, 772, 858, 854), (854, 858, 944, 940), (940, 944, 1030, 1026), (1026, 1030, 1116, 1112), (1112, 1116, 1202, 1198), (1198, 1202, 1288, 1284), (1284, 1288, 1374, 1370), (1370, 1374, 84, 80), (32, 85, 171, 118), (118, 171, 257, 204), (204, 257, 343, 290), (290, 343, 429, 376), (376, 429, 515, 462), (462, 515, 601, 548), (548, 601, 687, 634), (634, 687, 773, 720), (720, 773, 859, 806), (806, 859, 945, 892), (892, 945, 1031, 978), (978, 1031, 1117, 1064), (1064, 1117, 1203, 1150), (1150, 1203, 1289, 1236), (1236, 1289, 1375, 1322), (1322, 1375, 85, 32), (0, 83, 169, 86), (86, 169, 255, 172), (172, 255, 341, 258), (258, 341, 427, 344), (344, 427, 513, 430), (430, 513, 599, 516), (516, 599, 685, 602), (602, 685, 771, 688), (688, 771, 857, 774), (774, 857, 943, 860), (860, 943, 1029, 946), (946, 1029, 1115, 1032), (1032, 1115, 1201, 1118), (1118, 1201, 1287, 1204), (1204, 1287, 1373, 1290), (1290, 1373, 83, 0), (81, 84, 170, 167), (167, 170, 256, 253), (253, 256, 342, 339), (339, 342, 428, 425), (425, 428, 514, 511), (511, 514, 600, 597), (597, 600, 686, 683), (683, 686, 772, 769), (769, 772, 858, 855), (855, 858, 944, 941), (941, 944, 1030, 1027), (1027, 1030, 1116, 1113), (1113, 1116, 1202, 1199), (1199, 1202, 1288, 1285), (1285, 1288, 1374, 1371), (1371, 1374, 84, 81), (82, 85, 171, 168), (168, 171, 257, 254), (254, 257, 343, 340), (340, 343, 429, 426), (426, 429, 515, 512), (512, 515, 601, 598), (598, 601, 687, 684), (684, 687, 773, 770), (770, 773, 859, 856), (856, 859, 945, 942), (942, 945, 1031, 1028), (1028, 1031, 1117, 1114), (1114, 1117, 1203, 1200), (1200, 1203, 1289, 1286), (1286, 1289, 1375, 1372), (1372, 1375, 85, 82)])
me_vert_003.polygons.foreach_set('use_smooth', [True] * 1360)
me_vert_003.materials.append(mat_material)
me_vert_003.use_remesh_preserve_volume = False
me_vert_003.use_remesh_preserve_attributes = False
me_vert_003.use_mirror_vertex_groups = False
me_vert_003.update()
me_vert_002 = bpy.data.meshes.new('Vert.002')
me_vert_002.from_pydata([(0.0, 0.0, 36.35), (0.2352, 1.505e-09, 36.33), (0.4705, 9.031e-09, 36.28), (0.7618, 2.709e-08, 36.14), (1.019, 5.418e-08, 35.94), (1.232, 9.332e-08, 35.65), (1.344, 1.4e-07, 35.3), (1.411, 1.851e-07, 34.97), (1.411, 2.288e-07, 34.64), (1.333, 2.754e-07, 34.3), (1.176, 3.116e-07, 34.03), (0.9634, 3.447e-07, 33.78), (0.7842, 3.703e-07, 33.59), (0.7169, 3.808e-07, 33.51), (0.7282, 5.012e-07, 32.62), (0.9522, 5.027e-07, 32.6), (1.266, 5.102e-07, 32.55), (1.535, 5.268e-07, 32.42), (1.815, 5.464e-07, 32.28), (2.028, 5.674e-07, 32.12), (2.218, 5.87e-07, 31.98), (2.431, 6.126e-07, 31.79), (2.621, 6.427e-07, 31.56), (2.834, 6.773e-07, 31.3), (3.025, 7.119e-07, 31.05), (3.148, 7.42e-07, 30.82), (3.282, 7.797e-07, 30.54), (3.394, 8.233e-07, 30.22), (3.484, 8.549e-07, 29.98), (4.188, 9.162e-07, 29.84), (4.856, 8.339e-07, 30.7), (5.039, 8.189e-07, 30.86), (5.277, 8.136e-07, 30.91), (6.09, 8.136e-07, 30.6), (6.391, 8.243e-07, 30.33), (6.391, 1.044e-06, 28.49), (6.327, 1.058e-06, 28.35), (5.792, 1.058e-06, 27.86), (5.632, 1.069e-06, 27.7), (3.997, 1.48e-06, 24.03), (4.053, 1.488e-06, 23.96), (4.223, 1.68e-06, 23.84), (4.324, 1.693e-06, 23.66), (4.324, 1.818e-06, 22.82), (4.332, 2.132e-06, 20.53), (4.254, 2.144e-06, 20.39), (3.78, 2.144e-06, 20.01), (3.621, 2.153e-06, 19.88), (3.184, 2.297e-06, 19.25), (2.838, 2.447e-06, 18.14), (2.695, 2.69e-06, 16.32), (2.702, 2.823e-06, 15.34), (2.669, 2.899e-06, 14.77), (2.716, 3.121e-06, 13.11), (2.882, 3.243e-06, 12.21), (2.828, 3.233e-06, 12.23), (3.196, 3.267e-06, 12.06), (3.417, 3.288e-06, 11.87), (3.596, 3.314e-06, 11.68), (3.693, 3.342e-06, 11.47), (3.693, 3.384e-06, 11.16), (3.612, 3.412e-06, 10.95), (3.434, 3.439e-06, 10.75), (3.207, 3.463e-06, 10.57), (3.034, 3.48e-06, 10.44), (3.024, 3.495e-06, 10.42), (3.029, 3.52e-06, 10.15), (3.056, 3.537e-06, 10.02), (3.111, 3.561e-06, 9.552), (3.293, 3.622e-06, 8.827), (3.472, 3.708e-06, 8.557), (3.812, 3.769e-06, 7.88), (4.24, 3.857e-06, 7.172), (4.674, 3.973e-06, 6.344), (4.952, 4.054e-06, 6.058), (5.618, 4.131e-06, 5.355), (6.132, 4.19e-06, 5.002), (6.533, 4.232e-06, 4.846), (6.654, 4.252e-06, 4.697), (6.654, 4.294e-06, 4.389), (6.654, 4.294e-06, 0.3234), (-0.04005, 4.294e-06, 0.3234), (5.277, 8.136e-07, 30.91), (0.0, 0.0, 36.35), (-0.04005, 4.294e-06, 0.3234), (5.277, 8.136e-07, 30.91)], [(83, 1), (1, 2), (2, 3), (3, 4), (4, 5), (5, 6), (6, 7), (7, 8), (8, 9), (9, 10), (10, 11), (11, 12), (12, 13), (13, 14), (14, 15), (15, 16), (16, 17), (17, 18), (18, 19), (19, 20), (20, 21), (21, 22), (22, 23), (23, 24), (24, 25), (25, 26), (26, 27), (27, 28), (28, 29), (29, 30), (30, 31), (31, 32), (32, 33), (33, 34), (34, 35), (35, 36), (36, 37), (37, 38), (38, 39), (39, 40), (40, 41), (41, 42), (42, 43), (43, 44), (44, 45), (45, 46), (46, 47), (47, 48), (48, 49), (49, 50), (50, 51), (51, 52), (52, 53), (55, 54), (53, 55), (54, 56), (56, 57), (57, 58), (58, 59), (59, 60), (60, 61), (61, 62), (62, 63), (63, 64), (64, 65), (65, 66), (66, 67), (67, 68), (68, 69), (69, 70), (70, 71), (71, 72), (72, 73), (73, 74), (74, 75), (75, 76), (76, 77), (77, 78), (78, 79), (79, 80), (80, 84), (32, 85), (0, 83), (81, 84), (82, 85)], [])
me_vert_002.materials.append(mat_material)
me_vert_002.use_remesh_preserve_volume = False
me_vert_002.use_remesh_preserve_attributes = False
me_vert_002.use_mirror_vertex_groups = False
me_vert_002.update()

# ---- objects
ob_vert_000 = bpy.data.objects.new('Vert.000', me_vert_003)
ob_vert_002 = bpy.data.objects.new('Vert.002', me_vert_002)
ob_lamp = bpy.data.objects.new('Lamp', light_lamp)
ob_camera = bpy.data.objects.new('Camera', cam_camera)

# ---- transforms, parenting, visibility, modifiers, constraints
ob_vert_000.location = (13.38, 7.0, -0.1578)
ob_vert_000.lineart.crease_threshold = 0.0
ob_vert_002.location = (0.06134, 7.0, -0.1578)
ob_vert_002.lineart.crease_threshold = 0.0
_m = ob_vert_002.modifiers.new('Screw', 'SCREW')
_m.merge_threshold = 0.0
ob_lamp.location = (4.076, 1.005, 5.904)
ob_lamp.rotation_euler = (0.6503, 0.05522, 1.866)
ob_lamp.lock_rotations_4d = False
ob_lamp.empty_display_type = 'ARROWS'
ob_lamp.color = (0.0, 0.0, 0.0, 0.0)
ob_lamp.lineart.crease_threshold = 0.0
ob_camera.location = (7.481, -6.508, 5.344)
ob_camera.rotation_euler = (1.109, 0.0, 0.8149)
ob_camera.lock_rotations_4d = False
ob_camera.empty_display_type = 'ARROWS'
ob_camera.color = (0.0, 0.0, 0.0, 0.0)
ob_camera.hide_viewport = True
ob_camera.display_type = 'WIRE'
ob_camera.lineart.crease_threshold = 0.0

# ---- collection membership
col_collection_1.objects.link(ob_vert_000)
col_collection_1.objects.link(ob_vert_002)
col_collection_1.objects.link(ob_lamp)
col_collection_1.objects.link(ob_camera)

# ---- scene / render settings (as saved in the file)
scene.camera = ob_camera
scene.frame_start = 1; scene.frame_end = 250; scene.frame_set(2)
scene.render.engine = 'BLENDER_EEVEE_NEXT'
scene.render.resolution_percentage = 50
scene.render.dither_intensity = 0.0
scene.cycles.use_denoising = False
scene.cycles.samples = 128
scene.cycles.sampling_pattern = 'TABULATED_SOBOL'
scene.cycles.light_sampling_threshold = 0.0
scene.cycles.use_adaptive_sampling = False
scene.cycles.use_light_tree = False
scene.cycles.blur_glossy = 0.0
scene.cycles.sample_clamp_indirect = 0.0
scene.view_settings.view_transform = 'Standard'
bpy.context.view_layer.update()
